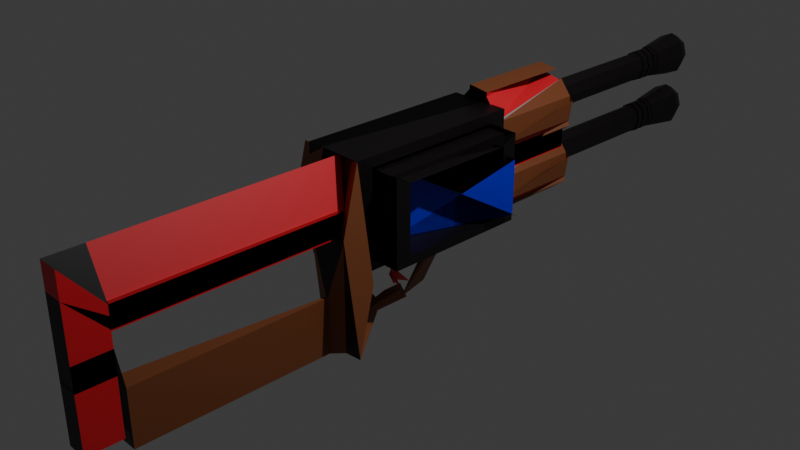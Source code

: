 # Source: MyGun2.blend  (saved by Blender 4.2.66; exported with 4.5.12 LTS)
import bpy
from mathutils import Matrix  # noqa: F401  (used for matrix-valued properties, if any)

bpy.ops.wm.read_factory_settings(use_empty=True)
scene = bpy.context.scene
scene.name = 'Scene'

# ---- collections
col_collection = bpy.data.collections.new('Collection'); scene.collection.children.link(col_collection)

# ---- materials (node trees are filled in below, after node groups)
mat_material_001 = bpy.data.materials.new('Material.001')
mat_material_002 = bpy.data.materials.new('Material.002')
mat_material_003 = bpy.data.materials.new('Material.003')
mat_material_004 = bpy.data.materials.new('Material.004')
mat_material_005 = bpy.data.materials.new('Material.005')

# ---- material node trees
mat_material_001.use_nodes = True; mat_material_001.node_tree.nodes.clear()
_N = mat_material_001.node_tree.nodes; _L = mat_material_001.node_tree.links
n0 = _N.new('ShaderNodeBsdfPrincipled'); n0.name = 'Principled BSDF'; n0.location = (10, 300)
n0.inputs[0].default_value = (0.003539, 0.001454, 0.002676, 1.0)
n1 = _N.new('ShaderNodeOutputMaterial'); n1.name = 'Material Output'; n1.location = (300, 300)
_L.new(n0.outputs[0], n1.inputs[0])
n1.is_active_output = True
mat_material_002.use_nodes = True; mat_material_002.node_tree.nodes.clear()
_N = mat_material_002.node_tree.nodes; _L = mat_material_002.node_tree.links
n0 = _N.new('ShaderNodeBsdfPrincipled'); n0.name = 'Principled BSDF'; n0.location = (10, 300)
n0.inputs[0].default_value = (0.01977, 0.01156, 0.8, 1.0)
n1 = _N.new('ShaderNodeOutputMaterial'); n1.name = 'Material Output'; n1.location = (300, 300)
_L.new(n0.outputs[0], n1.inputs[0])
n1.is_active_output = True
mat_material_003.use_nodes = True; mat_material_003.node_tree.nodes.clear()
_N = mat_material_003.node_tree.nodes; _L = mat_material_003.node_tree.links
n0 = _N.new('ShaderNodeBsdfPrincipled'); n0.name = 'Principled BSDF'; n0.location = (10, 300)
n0.inputs[0].default_value = (0.8, 0.01561, 0.03022, 1.0)
n1 = _N.new('ShaderNodeOutputMaterial'); n1.name = 'Material Output'; n1.location = (300, 300)
_L.new(n0.outputs[0], n1.inputs[0])
n1.is_active_output = True
mat_material_004.use_nodes = True; mat_material_004.node_tree.nodes.clear()
_N = mat_material_004.node_tree.nodes; _L = mat_material_004.node_tree.links
n0 = _N.new('ShaderNodeBsdfPrincipled'); n0.name = 'Principled BSDF'; n0.location = (10, 300)
n0.inputs[0].default_value = (0.2357, 0.06984, 0.02331, 1.0)
n1 = _N.new('ShaderNodeOutputMaterial'); n1.name = 'Material Output'; n1.location = (300, 300)
_L.new(n0.outputs[0], n1.inputs[0])
n1.is_active_output = True
mat_material_005.use_nodes = True; mat_material_005.node_tree.nodes.clear()
_N = mat_material_005.node_tree.nodes; _L = mat_material_005.node_tree.links
n0 = _N.new('ShaderNodeBsdfPrincipled'); n0.name = 'Principled BSDF'; n0.location = (10, 300)
n0.inputs[0].default_value = (0.4878, 0.4878, 0.4878, 1.0)
n0.inputs[1].default_value = 0.4724
n0.inputs[2].default_value = 0.9567
n1 = _N.new('ShaderNodeOutputMaterial'); n1.name = 'Material Output'; n1.location = (300, 300)
_L.new(n0.outputs[0], n1.inputs[0])
n1.is_active_output = True

# ---- world
world_world = bpy.data.worlds.new('World'); scene.world = world_world
world_world.use_nodes = True; world_world.node_tree.nodes.clear()
_N = world_world.node_tree.nodes; _L = world_world.node_tree.links
n0 = _N.new('ShaderNodeOutputWorld'); n0.name = 'World Output'; n0.location = (300, 300)
n1 = _N.new('ShaderNodeBackground'); n1.name = 'Background'; n1.location = (10, 300)
n1.inputs[0].default_value = (0.05088, 0.05088, 0.05088, 1.0)
_L.new(n1.outputs[0], n0.inputs[0])
n0.is_active_output = True
world_world.color = (0.05088, 0.05088, 0.05088)
world_world.sun_shadow_jitter_overblur = 0.0

# ---- cameras
cam_camera = bpy.data.cameras.new('Camera')
cam_camera.clip_end = 100.0
cam_camera.ortho_scale = 7.314

# ---- lights
light_light = bpy.data.lights.new('Light', 'POINT')
light_light.energy = 1000.0
light_light.shadow_soft_size = 0.1

# ---- meshes
me_cylinder_004 = bpy.data.meshes.new('Cylinder.004')
me_cylinder_004.from_pydata([(-0.03163, 0.9129, -0.4483), (0.6256, 0.6582, -0.4483), (0.9157, 0.01569, -0.4483), (0.6687, -0.6384, -0.4483), (0.02932, -0.9209, -0.4483), (-0.6279, -0.6662, -0.4483), (-0.9172, 0.000254, -0.4483), (-0.6486, 0.6488, -0.4483), (-0.028, 0.8041, 1.178), (-0.0425, 1.24, 0.8056), (0.5515, 0.5796, 1.178), (0.8494, 0.8945, 0.8056), (0.8073, 0.01308, 1.178), (1.243, 0.02249, 0.8056), (0.5895, -0.5636, 1.178), (0.9079, -0.8651, 0.8056), (0.02574, -0.8127, 1.178), (0.04022, -1.248, 0.8056), (-0.5538, -0.5882, 1.178), (-0.8517, -0.9029, 0.8056), (-0.8095, -0.02162, 1.178), (-1.245, 3.738e-05, 0.8056), (-0.5918, 0.5551, 1.178), (-0.8801, 0.8801, 0.8056), (-7.388e-09, 0.8077, -0.4483), (0.5709, 0.5712, -0.4483), (0.8074, 0.0002541, -0.4483), (0.5709, -0.5707, -0.4483), (-6.695e-09, -0.8072, -0.4483), (-0.5709, -0.5707, -0.4483), (-0.8074, 0.0002541, -0.4483), (-0.5709, 0.5712, -0.4483), (-0.03033, 0.8736, -0.4483), (0.5988, 0.6299, -0.4483), (0.8765, 0.01484, -0.4483), (0.6401, -0.6113, -0.4483), (0.02802, -0.8816, -0.4483), (-0.6208, -0.6205, -0.4483), (-0.8779, 0.0002541, -0.4483), (-0.6208, 0.6211, -0.4483), (-0.03034, 0.8736, -1.24), (0.5988, 0.6299, -1.24), (0.8765, 0.01484, -1.24), (0.64, -0.6113, -1.24), (0.02801, -0.8816, -1.24), (-0.6208, -0.6205, -1.24), (-0.8779, 0.0002541, -1.24), (-0.6208, 0.6211, -1.24), (0.6208, -0.6205, -0.9482), (0.64, -0.6112, -1.055), (0.02801, -0.8816, -1.055), (-7.224e-08, -0.8777, -0.9482), (0.6208, 0.6211, -0.9482), (0.5988, 0.6299, -1.055), (0.8765, 0.01485, -1.055), (0.8779, 0.0002654, -0.9482), (-0.8779, 0.0002608, -0.7461), (-0.8779, 0.0002587, -0.6501), (0.02801, -0.8816, -0.7461), (0.02801, -0.8816, -0.6501), (0.8765, 0.01485, -0.7461), (0.8765, 0.01485, -0.6501), (-0.03033, 0.8737, -0.7461), (-0.03033, 0.8736, -0.6501), (-0.6208, 0.6211, -0.6501), (-0.6424, 0.6033, -0.7461), (-0.6208, -0.6205, -0.6501), (-0.6011, -0.6379, -0.7461), (0.6401, -0.6112, -0.6501), (0.64, -0.6112, -0.7461), (0.5988, 0.6299, -0.6501), (0.5988, 0.6299, -0.7461), (-0.6208, 0.6211, -1.055), (-0.6208, 0.6211, -0.9482), (-0.8779, 0.0002654, -0.9482), (-0.8779, 0.0002639, -1.055), (-0.6208, -0.6205, -1.055), (-0.6208, -0.6205, -0.9482), (0.02801, -0.8816, -0.9482), (0.02801, -0.8816, -1.055), (0.64, -0.6112, -1.055), (0.64, -0.6112, -0.9482), (0.8765, 0.01486, -0.9482), (0.8765, 0.01485, -1.055), (0.5988, 0.6299, -1.055), (0.5988, 0.6299, -0.9482), (-0.03033, 0.8737, -0.9482), (-0.03033, 0.8737, -1.055), (-0.8779, 0.0002654, -0.9482), (-0.8779, 0.0002639, -1.055), (-0.6011, -0.6379, -1.055), (-0.6208, -0.6205, -0.9482), (-7.319e-08, 0.8782, -0.9482), (-0.03033, 0.8737, -1.055), (-0.6424, 0.6033, -1.055), (-0.6208, 0.6211, -0.9482), (-0.7842, 0.0002651, -0.9482), (-0.5545, 0.5548, -0.9482), (0.5347, 0.5622, -1.055), (-0.02722, 0.7799, -1.055), (-0.537, -0.5702, -1.055), (-0.5545, -0.5542, -0.9482), (-7.711e-08, -0.7839, -0.9482), (0.02489, -0.7879, -1.055), (0.7842, 0.0002651, -0.9482), (0.5545, -0.5542, -0.9482), (-0.5739, 0.5384, -1.055), (0.7827, 0.01284, -1.055), (0.5716, -0.5464, -1.055), (-7.975e-08, 0.7844, -0.9482), (-0.7842, 0.0002642, -1.055), (0.5545, 0.5548, -0.9482), (-0.5352, 0.5355, -0.6501), (-0.554, 0.5196, -0.7461), (-0.7569, 0.0002602, -0.7461), (-0.7569, 0.0002593, -0.6501), (-0.5352, -0.535, -0.6501), (-0.5184, -0.5505, -0.7461), (0.02399, -0.7606, -0.7461), (-3.609e-08, -0.7567, -0.6501), (0.5352, -0.535, -0.6501), (0.5517, -0.5275, -0.7461), (0.7555, 0.01225, -0.7461), (0.7569, 0.0002593, -0.6501), (0.5352, 0.5355, -0.6501), (0.5161, 0.5425, -0.7461), (-0.02631, 0.7527, -0.7461), (-3.672e-08, 0.7572, -0.6501), (-0.03193, 0.9223, 1.178), (0.6323, 0.665, 1.178), (0.9254, 0.01561, 1.178), (0.6758, -0.6454, 1.178), (0.02967, -0.9308, 1.178), (-0.6345, -0.6735, 1.178), (-0.9277, -0.02415, 1.178), (-0.6781, 0.6368, 1.178), (-0.02807, 0.8041, -5.839), (0.5514, 0.5796, -5.839), (0.8072, 0.01308, -5.839), (0.5894, -0.5636, -5.839), (0.02568, -0.8127, -5.839), (-0.5538, -0.5882, -5.839), (-0.8096, -0.02162, -5.839), (-0.5918, 0.5551, -5.839), (1.858, 0.9264, -5.84), (1.963, -0.191, -5.84), (0.9169, -1.191, -5.84), (-0.6664, -1.489, -5.84), (-1.86, -0.909, -5.84), (-1.964, 0.2084, -5.84), (-0.9186, 1.209, -5.84), (0.6647, 1.506, -5.84), (0.7557, 1.653, -9.01), (1.697, 0.8262, -9.01), (1.644, -0.4795, -9.01), (0.6276, -1.499, -9.01), (-0.8094, -1.615, -9.01), (-1.723, -0.768, -9.01), (-1.626, 0.5362, -9.01), (-0.5766, 1.534, -9.01), (1.963, -0.191, -5.84), (0.9169, -1.191, -5.84), (-0.6694, -1.488, -5.84), (-1.862, -0.9066, -5.84), (-1.964, 0.2084, -5.84), (-0.9186, 1.209, -5.84), (0.6677, 1.505, -5.84), (1.86, 0.924, -5.84), (1.725, 0.7938, -9.01), (1.644, -0.4795, -9.01), (0.6276, -1.499, -9.01), (-0.8094, -1.615, -9.01), (-1.698, -0.8089, -9.01), (-1.626, 0.5362, -9.01), (-0.5766, 1.534, -9.01), (0.7557, 1.653, -9.01), (2.115, -0.3009, -5.84), (1.069, -1.301, -5.84), (-0.8087, -1.659, -5.84), (-2.001, -1.078, -5.84), (-2.117, 0.3183, -5.84), (-1.071, 1.319, -5.84), (0.807, 1.677, -5.84), (1.999, 1.095, -5.84), (1.929, 0.7787, -9.01), (1.848, -0.4902, -9.01), (0.6501, -1.703, -9.01), (-0.7937, -1.819, -9.01), (-1.902, -0.7982, -9.01), (-1.831, 0.5513, -9.01), (-0.5923, 1.738, -9.01), (0.7332, 1.857, -9.01), (1.928, 0.8142, -5.84), (1.875, -0.4916, -5.84), (0.6527, -1.73, -5.84), (-0.7316, -1.867, -5.84), (-1.93, -0.7968, -5.84), (-1.877, 0.509, -5.84), (-0.6544, 1.747, -5.84), (0.7299, 1.884, -5.84), (1.929, 0.8141, -9.01), (1.876, -0.4917, -9.01), (0.6531, -1.73, -9.01), (-0.7312, -1.867, -9.01), (-1.93, -0.7968, -9.01), (-1.858, 0.5533, -9.01), (-0.5944, 1.765, -9.01), (0.7302, 1.884, -9.01), (-7.388e-09, 0.8077, -0.4483), (0.5709, 0.5712, -0.4483), (0.8074, 0.0002541, -0.4483), (0.5709, -0.5707, -0.4483), (-6.695e-09, -0.8072, -0.4483), (-0.5709, -0.5707, -0.4483), (-0.8074, 0.0002541, -0.4483), (-0.5709, 0.5712, -0.4483), (-0.843, 4.527, -14.65), (-2.061, -1.156, -14.64), (-0.843, 4.528, -8.953), (-2.061, -1.155, -8.953), (2.004, 3.981, -14.1), (2.004, -0.6096, -14.1), (2.004, 3.982, -9.5), (2.004, -0.6084, -9.499), (2.004, -1.155, -8.953), (2.004, 4.528, -8.953), (2.004, 4.527, -14.65), (2.004, -1.156, -14.64), (-1.586, -0.1099, -9.998), (-1.586, -0.1109, -13.6), (3.954, 3.493, -13.61), (3.954, -0.1217, -13.61), (3.954, -0.6084, -9.499), (3.954, 3.982, -9.5), (3.954, 3.981, -14.1), (3.954, -0.6096, -14.1), (-1.586, 3.482, -13.6), (-1.586, 3.483, -9.998), (2.147, 3.493, -13.61), (2.147, -0.1217, -13.61), (-0.843, 4.01, -9.471), (-0.843, 4.009, -14.13), (-0.843, -0.638, -14.13), (-0.843, -0.6368, -9.471), (-0.843, 4.528, -8.953), (-0.843, 2.555, -14.65), (-2.061, -1.156, -14.64), (-0.843, -1.155, -8.953), (1.302, 4.01, -9.471), (1.302, 4.009, -14.13), (1.302, -0.638, -14.13), (1.302, -0.6368, -9.471), (-2.116, 4.01, -9.471), (-2.116, 4.009, -14.13), (-2.116, -0.638, -14.13), (-2.116, -0.6368, -9.471), (-0.6764, 3.483, -9.998), (-0.6764, 3.482, -13.6), (-0.6764, -0.1109, -13.6), (-0.6764, -0.1099, -9.998), (-2.061, 4.527, -14.65), (-2.061, -1.156, -14.64), (2.004, -1.156, -14.64), (2.004, 4.527, -14.65), (-0.843, 2.557, -8.953), (-0.843, 4.527, -14.65), (-2.061, -1.156, -14.64), (-0.843, 2.038, -9.471), (-0.843, 2.037, -14.13), (-2.061, -0.638, -14.13), (-0.8181, 4.527, -14.64), (-0.818, -1.156, -14.64), (2.029, -1.156, -14.64), (3.247, 4.527, -14.64), (-2.036, 4.527, -14.64), (-2.036, -1.156, -14.64), (-2.036, -0.638, -14.12), (-0.3075, 7.829, -12.88), (-0.3074, 2.144, -15.37), (2.539, 2.144, -15.37), (3.758, 7.827, -15.37), (-1.526, 0.1721, -15.37), (1.587, 8.125, -21.76), (1.587, 5.128, -21.76), (0.2088, 5.128, -21.76), (0.2088, 8.125, -21.76), (-0.2917, 7.895, -12.88), (1.427, 8.126, -15.59), (1.427, 5.13, -15.59), (-0.2917, 2.21, -15.38), (2.555, 2.21, -15.38), (1.587, 5.13, -15.59), (1.587, 8.126, -15.59), (2.555, 7.893, -15.38), (1.587, 6.153, -21.95), (0.2088, 6.153, -21.95), (0.2088, 3.157, -21.94), (1.587, 3.157, -21.94), (1.587, 6.152, -23.05), (0.2088, 6.152, -23.05), (0.2088, 3.156, -23.05), (1.587, 3.156, -23.05), (1.587, 7.411, -21.95), (0.2088, 7.411, -21.95), (0.2088, 4.415, -21.94), (1.587, 4.415, -21.94), (1.587, 7.411, -23.05), (0.2088, 7.411, -23.05), (0.2088, 4.415, -23.05), (1.587, 4.415, -23.05), (0.2088, -1.028, -21.94), (1.587, 1.177, -21.94), (0.2088, -1.028, -23.05), (1.587, -1.028, -23.05), (0.2088, 1.693, -23.05), (0.2088, 1.694, -21.94), (1.587, 1.693, -23.05), (1.587, 1.694, -21.94), (0.2088, 0.3325, -23.05), (1.587, 0.3325, -23.05), (0.2088, 0.1026, -21.94), (1.587, 2.308, -21.94), (0.2088, 0.9438, -21.94), (0.2088, 2.305, -21.94), (0.2088, -1.024, -5.922), (1.587, 1.181, -5.922), (0.2088, 0.1068, -5.922), (1.587, 2.312, -5.923), (0.2088, 0.9481, -5.922), (0.2088, 2.309, -5.923), (0.7204, 7.585, -15.35), (0.7204, 6.996, -12.58), (0.7204, 7.586, -12.26), (0.7204, 6.996, -12.55), (0.1253, 7.587, -12.88), (0.1251, 7.0, -12.88), (0.1253, 7.587, -12.26), (0.1252, 6.999, -12.26), (0.7274, 7.448, -12.44), (0.7274, 7.414, -12.48), (0.7275, 4.337, -10.32), (0.7275, 4.304, -10.67), (0.1324, 7.448, -11.29), (0.1323, 7.415, -11.64), (0.1324, 4.337, -10.32), (0.1324, 4.304, -10.67), (2.004, 2.557, -8.953), (2.004, 2.555, -14.65), (0.3901, 4.511, -12.6), (1.293, 5.191, -12.73), (0.6028, 4.474, -12.89), (0.8226, 5.492, -12.63), (0.9559, 4.56, -12.51), (1.131, 5.221, -12.89), (0.9536, 4.562, -12.5), (0.9128, 5.308, -12.55), (0.504, 5.532, -12.34), (0.7283, 5.341, -12.29), (1.077, 5.682, -12.79), (0.7385, 6.045, -12.68), (1.031, 5.544, -12.93), (0.4909, 5.726, -12.77), (0.6417, 5.992, -12.7), (0.5406, 5.814, -12.75), (1.129, 6.146, -12.8), (0.849, 6.683, -12.21), (0.8898, 6.424, -12.85), (0.4031, 6.068, -12.83), (1.257, 6.609, -12.76), (0.4032, 6.068, -12.83), (-7.388e-09, 0.8077, -0.4483), (0.5709, 0.5712, -0.4483), (0.8074, 0.0002541, -0.4483), (0.5709, -0.5707, -0.4483), (-6.695e-09, -0.8072, -0.4483), (-0.5709, -0.5707, -0.4483), (-0.8074, 0.0002541, -0.4483), (-0.5709, 0.5712, -0.4483), (-0.03163, 4.059, -0.4486), (0.6256, 3.805, -0.4486), (0.9157, 3.162, -0.4486), (0.6687, 2.508, -0.4486), (0.02932, 2.226, -0.4486), (-0.6279, 2.48, -0.4486), (-0.9172, 3.147, -0.4486), (-0.6486, 3.795, -0.4486), (-0.028, 3.951, 1.178), (-0.0425, 4.386, 0.8053), (0.5515, 3.726, 1.178), (0.8494, 4.041, 0.8053), (0.8073, 3.159, 1.178), (1.243, 3.169, 0.8053), (0.5895, 2.583, 1.178), (0.9079, 2.281, 0.8053), (0.02574, 2.334, 1.178), (0.04022, 1.898, 0.8053), (-0.5538, 2.558, 1.178), (-0.8517, 2.244, 0.8053), (-0.8095, 3.125, 1.178), (-1.245, 3.146, 0.8053), (-0.5918, 3.701, 1.178), (-0.8801, 4.027, 0.8053), (-0.03033, 4.02, -0.4486), (0.5988, 3.776, -0.4486), (0.8765, 3.161, -0.4486), (0.6401, 2.535, -0.4486), (0.02802, 2.265, -0.4486), (-0.6208, 2.526, -0.4486), (-0.8779, 3.147, -0.4486), (-0.6208, 3.767, -0.4486), (-0.03034, 4.02, -1.241), (0.5988, 3.776, -1.241), (0.8765, 3.161, -1.241), (0.64, 2.535, -1.241), (0.02801, 2.265, -1.241), (-0.6208, 2.526, -1.241), (-0.8779, 3.147, -1.241), (-0.6208, 3.767, -1.241), (0.6208, 2.526, -0.9485), (0.64, 2.535, -1.055), (0.02801, 2.265, -1.055), (-7.224e-08, 2.269, -0.9485), (0.6208, 3.767, -0.9485), (0.5988, 3.776, -1.055), (0.8765, 3.161, -1.055), (0.8779, 3.147, -0.9485), (-0.8779, 3.147, -0.7464), (-0.8779, 3.147, -0.6504), (0.02801, 2.265, -0.7464), (0.02801, 2.265, -0.6504), (0.8765, 3.161, -0.7464), (0.8765, 3.161, -0.6504), (-0.03033, 4.02, -0.7464), (-0.03033, 4.02, -0.6504), (-0.6208, 3.767, -0.6504), (-0.6424, 3.75, -0.7464), (-0.6208, 2.526, -0.6504), (-0.6011, 2.509, -0.7464), (0.6401, 2.535, -0.6504), (0.64, 2.535, -0.7464), (0.5988, 3.776, -0.6504), (0.5988, 3.776, -0.7464), (-0.6208, 3.767, -1.055), (-0.6208, 3.767, -0.9485), (-0.8779, 3.147, -0.9485), (-0.8779, 3.147, -1.055), (-0.6208, 2.526, -1.055), (-0.6208, 2.526, -0.9485), (0.02801, 2.265, -0.9485), (0.02801, 2.265, -1.055), (0.64, 2.535, -1.055), (0.64, 2.535, -0.9485), (0.8765, 3.161, -0.9485), (0.8765, 3.161, -1.055), (0.5988, 3.776, -1.055), (0.5988, 3.776, -0.9485), (-0.03033, 4.02, -0.9485), (-0.03033, 4.02, -1.055), (-0.8779, 3.147, -1.055), (-0.6011, 2.509, -1.055), (-0.6208, 2.526, -0.9485), (-0.03033, 4.02, -1.055), (-0.6424, 3.75, -1.055), (0.5347, 3.709, -1.055), (-0.02722, 3.926, -1.055), (-0.537, 2.576, -1.055), (-0.5545, 2.592, -0.9485), (-7.711e-08, 2.362, -0.9485), (0.02489, 2.359, -1.055), (0.7842, 3.147, -0.9485), (-0.5739, 3.685, -1.055), (0.7827, 3.159, -1.055), (0.5716, 2.6, -1.055), (-0.7842, 3.147, -1.055), (0.5545, 3.701, -0.9485), (-0.5352, 3.682, -0.6504), (-0.554, 3.666, -0.7464), (-0.7569, 3.147, -0.7464), (-0.5184, 2.596, -0.7464), (0.02399, 2.386, -0.7464), (-3.609e-08, 2.39, -0.6504), (0.5352, 2.611, -0.6504), (0.5517, 2.619, -0.7464), (0.7555, 3.159, -0.7464), (0.7569, 3.147, -0.6504), (0.5352, 3.682, -0.6504), (0.5161, 3.689, -0.7464), (-0.02631, 3.899, -0.7464), (-3.672e-08, 3.904, -0.6504), (-0.03193, 4.069, 1.178), (0.6323, 3.811, 1.178), (0.9254, 3.162, 1.178), (0.6758, 2.501, 1.178), (0.02967, 2.216, 1.178), (-0.6345, 2.473, 1.178), (-0.9277, 3.122, 1.178), (-0.6781, 3.783, 1.178), (-0.02807, 3.951, -5.839), (0.5514, 3.726, -5.839), (0.8072, 3.159, -5.839), (0.5894, 2.583, -5.839), (0.02568, 2.334, -5.839), (-0.5538, 2.558, -5.839), (-0.8096, 3.125, -5.839), (-0.5918, 3.701, -5.839), (1.858, 4.073, -5.84), (1.963, 2.955, -5.84), (0.9169, 1.955, -5.84), (-0.6664, 1.658, -5.84), (-1.86, 2.237, -5.84), (-1.964, 3.355, -5.84), (-0.9186, 4.355, -5.84), (0.6647, 4.653, -5.84), (0.7557, 4.799, -9.01), (1.697, 3.973, -9.01), (1.644, 2.667, -9.01), (0.6276, 1.647, -9.01), (-0.8094, 1.532, -9.01), (-1.723, 2.378, -9.01), (-1.626, 3.683, -9.01), (-0.5766, 4.68, -9.01), (1.963, 2.955, -5.84), (0.9169, 1.955, -5.84), (-0.6694, 1.658, -5.84), (-1.862, 2.24, -5.84), (-1.964, 3.355, -5.84), (-0.9186, 4.355, -5.84), (0.6677, 4.652, -5.84), (1.86, 4.07, -5.84), (1.725, 3.94, -9.01), (1.644, 2.667, -9.01), (0.6276, 1.647, -9.01), (-0.8094, 1.532, -9.01), (-1.698, 2.337, -9.01), (-1.626, 3.683, -9.01), (-0.5766, 4.68, -9.01), (0.7557, 4.799, -9.01), (2.115, 2.845, -5.84), (1.069, 1.845, -5.84), (-0.8087, 1.487, -5.84), (-2.001, 2.069, -5.84), (-2.117, 3.465, -5.84), (-1.071, 4.465, -5.84), (0.807, 4.823, -5.84), (1.999, 4.242, -5.84), (1.929, 3.925, -9.01), (1.848, 2.656, -9.01), (0.6501, 1.443, -9.01), (-0.7937, 1.328, -9.01), (-1.902, 2.348, -9.01), (-1.831, 3.698, -9.01), (-0.5923, 4.884, -9.01), (0.7332, 5.003, -9.01), (1.928, 3.961, -5.84), (1.875, 2.655, -5.84), (0.6527, 1.416, -5.84), (-0.7316, 1.28, -5.84), (-1.93, 2.35, -5.84), (-1.877, 3.655, -5.84), (-0.6544, 4.894, -5.84), (0.7299, 5.03, -5.84), (1.929, 3.96, -9.01), (1.876, 2.655, -9.01), (0.6531, 1.416, -9.01), (-0.7312, 1.28, -9.01), (-1.93, 2.35, -9.01), (-1.858, 3.7, -9.01), (-0.5944, 4.911, -9.01), (0.7302, 5.03, -9.01), (0.2088, 2.118, -21.94), (1.587, 1.023, -21.94), (1.587, 2.383, -21.94), (0.2088, 2.123, -5.923), (1.587, 1.027, -5.922), (1.587, 2.388, -5.923), (0.7067, 3.127, -9.987), (3.954, -0.1213, -9.987), (0.7067, 0.2466, -9.987), (3.954, 3.494, -9.987), (5.394, 3.127, -9.987), (2.147, -0.1216, -13.23), (-0.4773, -0.1109, -13.6), (2.147, 3.493, -13.23), (1.172, -0.3984, -9.328), (1.172, -0.3996, -13.93), (1.172, 4.191, -13.93), (3.122, -0.3984, -9.328), (3.122, -0.3996, -13.93), (3.122, 4.191, -13.93), (3.122, 0.0883, -13.44), (1.172, -0.9463, -14.47), (1.172, 4.737, -14.47), (1.197, -0.9462, -14.47), (1.197, 4.737, -14.47), (-2.868, -0.9462, -14.47), (-2.358, 2.354, -15.2), (1.708, 2.354, -15.2), (-0.1252, 3.337, -9.816), (-0.1252, 0.4565, -9.816), (3.122, 3.704, -9.816), (4.562, 3.337, -9.816), (1.315, 0.0884, -13.06), (1.315, 3.703, -13.06), (4.562, 0.4565, -9.816), (3.122, 0.0887, -9.816), (-0.4773, -0.1099, -9.998), (-0.4773, 3.483, -9.998), (-0.4773, 3.482, -13.6), (-0.9524, -1.156, -14.64), (0.2658, -1.155, -8.953), (0.2658, -0.638, -14.13), (0.2658, -0.6368, -9.471), (-1.008, 4.01, -9.471), (-1.008, 4.009, -14.13), (-1.008, -0.638, -14.13), (-1.008, -0.6368, -9.471), (-1.008, 3.483, -9.998), (-1.008, 3.482, -13.6), (-1.008, -0.1109, -13.6), (-1.008, -0.1099, -9.998), (0.4324, 3.483, -9.998), (0.4324, 3.482, -13.6), (0.4324, -0.1109, -13.6), (-0.7858, -0.1099, -9.998)], [(281, 275), (347, 346)], [(7, 23, 9, 0), (2, 13, 15, 3), (3, 15, 17, 4), (4, 17, 19, 5), (5, 19, 21, 6), (6, 21, 23, 7), (0, 9, 11, 1), (1, 11, 13, 2), (0, 1, 2, 3, 4, 5, 6, 7), (11, 9, 128, 129), (13, 11, 129, 130), (15, 13, 130, 131), (17, 15, 131, 132), (19, 17, 132, 133), (21, 19, 133, 134), (23, 21, 134, 135), (9, 23, 135, 128), (12, 10, 137, 138), (24, 31, 30, 29, 28, 27, 26, 25), (76, 75, 46, 45), (29, 30, 38, 37), (27, 28, 36, 35), (25, 26, 34, 33), (30, 31, 39, 38), (28, 29, 37, 36), (26, 27, 35, 34), (24, 25, 33, 32), (31, 24, 32, 39), (40, 41, 42, 43, 44, 45, 46, 47), (58, 67, 77, 78), (60, 69, 81, 82), (62, 71, 85, 86), (56, 65, 73, 74), (67, 56, 74, 77), (69, 58, 78, 81), (71, 60, 82, 85), (84, 83, 42, 41), (80, 79, 44, 43), (65, 62, 86, 73), (91, 88, 96, 101), (39, 32, 63, 64), (33, 34, 61, 70), (35, 36, 59, 68), (79, 76, 45, 44), (83, 80, 43, 42), (87, 84, 41, 40), (75, 72, 47, 46), (32, 33, 70, 63), (38, 39, 64, 57), (36, 37, 66, 59), (34, 35, 68, 61), (64, 63, 127, 112), (69, 60, 122, 121), (62, 65, 113, 126), (65, 56, 114, 113), (70, 61, 123, 124), (63, 70, 124, 127), (60, 71, 125, 122), (59, 66, 116, 119), (37, 38, 57, 66), (72, 75, 89, 94), (81, 78, 51, 48), (78, 77, 91, 51), (87, 72, 94, 93), (76, 79, 50, 90), (79, 80, 49, 50), (82, 81, 48, 55), (77, 74, 88, 91), (72, 87, 40, 47), (55, 48, 105, 104), (94, 89, 110, 106), (49, 54, 107, 108), (50, 49, 108, 103), (53, 93, 99, 98), (90, 50, 103, 100), (51, 91, 101, 102), (73, 86, 92, 95), (74, 73, 95, 88), (83, 84, 53, 54), (84, 87, 93, 53), (75, 76, 90, 89), (86, 85, 52, 92), (85, 82, 55, 52), (80, 83, 54, 49), (107, 98, 111, 104), (103, 108, 105, 102), (110, 100, 101, 96), (99, 106, 97, 109), (98, 99, 109, 111), (108, 107, 104, 105), (100, 103, 102, 101), (106, 110, 96, 97), (52, 55, 104, 111), (93, 94, 106, 99), (89, 90, 100, 110), (48, 51, 102, 105), (95, 92, 109, 97), (54, 53, 98, 107), (92, 52, 111, 109), (88, 95, 97, 96), (113, 114, 115, 112), (117, 118, 119, 116), (121, 122, 123, 120), (125, 126, 127, 124), (126, 113, 112, 127), (114, 117, 116, 115), (118, 121, 120, 119), (122, 125, 124, 123), (57, 64, 112, 115), (56, 67, 117, 114), (61, 68, 120, 123), (66, 57, 115, 116), (67, 58, 118, 117), (58, 69, 121, 118), (71, 62, 126, 125), (68, 59, 119, 120), (8, 10, 129, 128), (10, 12, 130, 129), (12, 14, 131, 130), (14, 16, 132, 131), (16, 18, 133, 132), (18, 20, 134, 133), (20, 22, 135, 134), (22, 8, 128, 135), (137, 136, 143, 142, 141, 140, 139, 138), (22, 20, 142, 143), (18, 16, 140, 141), (14, 12, 138, 139), (10, 8, 136, 137), (8, 22, 143, 136), (20, 18, 141, 142), (16, 14, 139, 140), (145, 146, 147, 148, 149, 150, 151, 144), (153, 152, 159, 158, 157, 156, 155, 154), (147, 146, 154, 155), (145, 144, 152, 153), (146, 145, 160, 161), (156, 148, 163, 171), (159, 152, 175, 174), (158, 150, 165, 173), (151, 150, 158, 159), (149, 148, 156, 157), (174, 175, 191, 190), (173, 165, 181, 189), (172, 173, 189, 188), (164, 172, 188, 180), (154, 146, 161, 169), (153, 154, 169, 168), (147, 155, 170, 162), (148, 147, 162, 163), (152, 144, 167, 175), (155, 156, 171, 170), (145, 153, 168, 160), (150, 149, 164, 165), (151, 159, 174, 166), (157, 158, 173, 172), (149, 157, 172, 164), (144, 151, 166, 167), (182, 190, 206, 198), (184, 185, 201, 200), (176, 184, 200, 192), (183, 182, 198, 199), (161, 160, 176, 177), (171, 163, 179, 187), (169, 161, 177, 185), (163, 162, 178, 179), (162, 170, 186, 178), (165, 164, 180, 181), (175, 167, 183, 191), (167, 166, 182, 183), (160, 168, 184, 176), (168, 169, 185, 184), (166, 174, 190, 182), (170, 171, 187, 186), (199, 198, 206, 207), (197, 196, 204, 205), (195, 194, 202, 203), (193, 192, 200, 201), (186, 187, 203, 202), (180, 188, 204, 196), (188, 189, 205, 204), (189, 181, 197, 205), (190, 191, 207, 206), (177, 176, 192, 193), (187, 179, 195, 203), (185, 177, 193, 201), (179, 178, 194, 195), (178, 186, 202, 194), (181, 180, 196, 197), (191, 183, 199, 207), (370, 377, 376, 375, 374, 373, 372, 371), (219, 218, 244, 247), (218, 219, 224, 225), (272, 273, 593, 592), (246, 242, 269, 266), (218, 225, 226, 216), (224, 219, 217, 227), (223, 222, 225, 224), (222, 220, 226, 225), (221, 223, 224, 227), (220, 221, 227, 226), (234, 235, 587, 588), (222, 223, 232, 233), (262, 272, 592, 590), (220, 222, 233, 234), (576, 231, 239, 580), (582, 580, 239, 238), (230, 578, 582, 238), (230, 231, 235, 234), (258, 257, 621, 622), (576, 578, 233, 232), (231, 230, 238, 239), (578, 230, 234, 233), (243, 240, 248, 251), (216, 217, 246, 245), (217, 219, 247, 246), (218, 216, 245, 244), (244, 245, 265, 264), (216, 226, 263, 260), (254, 255, 615, 614), (240, 243, 247, 244), (250, 251, 255, 254), (241, 242, 250, 249), (242, 243, 251, 250), (240, 241, 249, 248), (257, 256, 620, 621), (248, 249, 253, 252), (251, 248, 252, 255), (249, 250, 254, 253), (253, 254, 614, 613), (243, 242, 610, 611), (246, 247, 609, 608), (252, 253, 613, 612), (259, 256, 237, 228), (236, 229, 581, 607), (237, 236, 607, 606), (247, 243, 611, 609), (266, 269, 276, 275), (262, 261, 271, 272), (245, 246, 266, 265), (227, 217, 261, 262), (241, 240, 267, 268), (217, 216, 260, 261), (242, 241, 268, 269), (226, 227, 262, 263), (240, 244, 264, 267), (271, 270, 277, 278), (580, 582, 602, 601), (261, 260, 270, 271), (221, 220, 585, 584), (265, 266, 275, 274), (260, 263, 273, 270), (280, 279, 290, 293), (273, 272, 279, 280), (270, 273, 280, 277), (277, 280, 293, 286), (282, 283, 297, 294), (279, 278, 289, 290), (291, 288, 284, 283), (287, 288, 289, 286), (291, 292, 293, 290), (286, 293, 292, 287), (290, 289, 288, 291), (278, 277, 286, 289), (287, 292, 282, 285), (292, 291, 283, 282), (288, 287, 285, 284), (296, 295, 299, 300), (285, 282, 294, 295), (284, 285, 295, 296), (283, 284, 296, 297), (298, 301, 300, 299), (299, 295, 303, 307), (294, 297, 301, 298), (301, 297, 305, 309), (320, 318, 312, 310), (303, 302, 306, 307), (297, 296, 304, 305), (298, 299, 307, 306), (294, 298, 306, 302), (296, 300, 308, 304), (295, 294, 302, 303), (300, 301, 309, 308), (311, 310, 312, 313), (318, 319, 313, 312), (321, 320, 310, 311), (319, 321, 311, 313), (309, 305, 317, 316), (305, 304, 315, 317), (308, 309, 316, 314), (304, 308, 314, 315), (316, 317, 321, 319), (317, 315, 320, 321), (314, 316, 319, 318), (315, 314, 318, 320), (310, 320, 323, 322), (311, 321, 327, 325), (322, 323, 329, 328), (311, 310, 324, 325), (321, 320, 326, 327), (330, 331, 333, 332), (332, 333, 337, 336), (336, 337, 335, 334), (334, 335, 331, 330), (332, 336, 334, 330), (337, 333, 331, 335), (338, 339, 341, 340), (340, 341, 345, 344), (344, 345, 343, 342), (342, 343, 339, 338), (340, 344, 342, 338), (345, 341, 339, 343), (348, 349, 351, 350), (350, 351, 355, 354), (354, 355, 353, 352), (352, 353, 349, 348), (350, 354, 352, 348), (355, 351, 349, 353), (351, 355, 357, 356), (349, 351, 359, 358), (353, 349, 358, 360), (356, 357, 363, 362), (355, 353, 360, 361), (360, 358, 364, 366), (358, 359, 365, 364), (362, 363, 369, 368), (361, 360, 366, 367), (370, 371, 209, 208), (371, 372, 210, 209), (372, 373, 211, 210), (373, 374, 212, 211), (374, 375, 213, 212), (375, 376, 214, 213), (376, 377, 215, 214), (377, 370, 208, 215), (385, 401, 387, 378), (380, 391, 393, 381), (381, 393, 395, 382), (382, 395, 397, 383), (383, 397, 399, 384), (384, 399, 401, 385), (378, 387, 389, 379), (379, 389, 391, 380), (378, 379, 380, 381, 382, 383, 384, 385), (389, 387, 489, 490), (391, 389, 490, 491), (393, 391, 491, 492), (395, 393, 492, 493), (397, 395, 493, 494), (399, 397, 494, 495), (401, 399, 495, 496), (387, 401, 496, 489), (390, 388, 498, 499), (446, 445, 416, 415), (428, 437, 447, 448), (430, 439, 451, 452), (432, 441, 455, 456), (426, 435, 443, 444), (437, 426, 444, 447), (439, 428, 448, 451), (441, 430, 452, 455), (454, 453, 412, 411), (450, 449, 414, 413), (435, 432, 456, 443), (409, 402, 433, 434), (403, 404, 431, 440), (405, 406, 429, 438), (449, 446, 415, 414), (453, 450, 413, 412), (457, 454, 411, 410), (445, 442, 417, 416), (402, 403, 440, 433), (408, 409, 434, 427), (406, 407, 436, 429), (404, 405, 438, 431), (434, 433, 488, 475), (432, 435, 476, 487), (435, 426, 477, 476), (440, 431, 484, 485), (433, 440, 485, 488), (430, 441, 486, 483), (407, 408, 427, 436), (442, 445, 458, 462), (451, 448, 421, 418), (457, 442, 462, 461), (446, 449, 420, 459), (442, 457, 410, 417), (462, 458, 473, 470), (419, 424, 471, 472), (420, 419, 472, 468), (423, 461, 464, 463), (459, 420, 468, 465), (421, 460, 466, 467), (445, 446, 459, 458), (455, 452, 425, 422), (422, 425, 469, 474), (461, 462, 470, 464), (458, 459, 465, 473), (424, 423, 463, 471), (426, 437, 478, 477), (431, 438, 481, 484), (437, 428, 479, 478), (428, 439, 482, 479), (441, 432, 487, 486), (438, 429, 480, 481), (386, 388, 490, 489), (388, 390, 491, 490), (390, 392, 492, 491), (392, 394, 493, 492), (394, 396, 494, 493), (396, 398, 495, 494), (398, 400, 496, 495), (400, 386, 489, 496), (400, 398, 503, 504), (396, 394, 501, 502), (392, 390, 499, 500), (388, 386, 497, 498), (386, 400, 504, 497), (398, 396, 502, 503), (394, 392, 500, 501), (506, 507, 508, 509, 510, 511, 512, 505), (508, 507, 515, 516), (506, 505, 513, 514), (512, 511, 519, 520), (510, 509, 517, 518), (534, 526, 542, 550), (525, 533, 549, 541), (508, 516, 531, 523), (506, 514, 529, 521), (543, 551, 567, 559), (537, 545, 561, 553), (544, 543, 559, 560), (522, 521, 537, 538), (532, 524, 540, 548), (530, 522, 538, 546), (524, 523, 539, 540), (523, 531, 547, 539), (526, 525, 541, 542), (536, 528, 544, 552), (528, 527, 543, 544), (521, 529, 545, 537), (527, 535, 551, 543), (560, 559, 567, 568), (558, 557, 565, 566), (556, 555, 563, 564), (554, 553, 561, 562), (541, 549, 565, 557), (550, 542, 558, 566), (538, 537, 553, 554), (548, 540, 556, 564), (546, 538, 554, 562), (540, 539, 555, 556), (539, 547, 563, 555), (542, 541, 557, 558), (552, 544, 560, 568), (570, 571, 574, 573), (570, 569, 572, 573), (575, 577, 578, 576), (576, 232, 586, 604), (579, 575, 576, 580), (579, 580, 601, 600), (223, 221, 584, 583), (257, 258, 229, 236), (258, 259, 228, 229), (256, 257, 236, 237), (583, 584, 587, 586), (589, 604, 586, 587), (584, 585, 588, 587), (592, 594, 595, 596), (591, 590, 592, 593), (601, 602, 603, 600), (602, 599, 598, 603), (598, 597, 600, 603), (231, 576, 604, 589), (278, 279, 596, 595), (232, 223, 583, 586), (272, 271, 594, 592), (279, 272, 592, 596), (575, 579, 600, 597), (577, 575, 597, 598), (263, 262, 590, 591), (578, 577, 598, 599), (220, 234, 588, 585), (271, 278, 595, 594), (582, 578, 599, 602), (235, 231, 589, 587), (273, 263, 591, 593), (607, 581, 605, 606), (611, 610, 608, 609), (619, 616, 620, 623), (617, 616, 612, 613), (618, 617, 613, 614), (619, 618, 614, 615), (616, 619, 615, 612), (617, 618, 622, 621), (618, 619, 623, 622), (616, 617, 621, 620), (255, 252, 612, 615), (259, 258, 622, 623), (228, 237, 606, 605), (256, 259, 623, 620), (242, 246, 608, 610), (229, 228, 605, 581)])
me_cylinder_004.polygons.foreach_set('material_index', [0, 0, 0, 0, 0, 0, 0, 0, 0, 0, 0, 0, 0, 0, 0, 0, 0, 0, 0, 0, 0, 0, 0, 0, 0, 0, 0, 0, 0, 0, 0, 0, 0, 0, 0, 0, 0, 0, 0, 0, 0, 0, 0, 0, 0, 0, 0, 0, 0, 0, 0, 0, 0, 0, 0, 0, 0, 0, 0, 0, 0, 0, 0, 0, 0, 0, 0, 0, 0, 0, 0, 0, 0, 0, 0, 0, 0, 0, 0, 0, 0, 0, 0, 0, 0, 0, 0, 0, 0, 0, 0, 0, 0, 0, 0, 0, 0, 0, 0, 0, 0, 0, 0, 0, 0, 0, 0, 0, 0, 0, 0, 0, 0, 0, 0, 0, 0, 0, 0, 0, 0, 0, 0, 0, 0, 0, 0, 0, 0, 0, 0, 0, 2, 0, 2, 2, 0, 0, 0, 0, 2, 2, 0, 0, 0, 0, 0, 0, 0, 0, 0, 0, 0, 0, 0, 0, 0, 0, 3, 0, 3, 3, 3, 0, 4, 2, 2, 3, 3, 3, 0, 0, 3, 0, 3, 3, 3, 3, 0, 3, 0, 3, 0, 3, 3, 3, 3, 0, 3, 3, 0, 0, 0, 3, 0, 0, 0, 0, 0, 0, 0, 0, 0, 0, 0, 0, 1, 0, 0, 0, 0, 0, 0, 0, 0, 0, 0, 0, 0, 0, 0, 0, 0, 0, 0, 0, 0, 0, 0, 0, 0, 0, 0, 0, 0, 0, 0, 0, 0, 0, 0, 0, 0, 0, 0, 0, 3, 1, 0, 0, 0, 0, 0, 3, 3, 3, 0, 0, 3, 3, 3, 3, 0, 3, 3, 3, 3, 2, 0, 2, 0, 0, 2, 2, 2, 2, 2, 0, 0, 2, 2, 2, 0, 0, 2, 0, 2, 2, 2, 0, 2, 2, 2, 0, 2, 0, 2, 2, 2, 2, 3, 3, 3, 3, 3, 3, 3, 0, 3, 3, 3, 3, 0, 0, 2, 2, 0, 0, 0, 0, 2, 0, 2, 2, 2, 2, 2, 0, 0, 0, 0, 0, 0, 0, 0, 0, 0, 0, 0, 0, 0, 0, 0, 0, 0, 0, 0, 0, 0, 0, 0, 0, 0, 0, 0, 0, 0, 0, 0, 0, 0, 0, 0, 0, 0, 0, 0, 0, 0, 0, 0, 0, 0, 0, 0, 0, 0, 0, 0, 0, 0, 0, 0, 0, 0, 0, 0, 0, 0, 0, 0, 0, 0, 0, 0, 0, 0, 0, 0, 0, 0, 0, 0, 0, 0, 0, 0, 0, 0, 0, 0, 0, 0, 0, 0, 0, 0, 0, 0, 0, 2, 2, 2, 2, 2, 0, 0, 0, 0, 3, 3, 3, 3, 0, 4, 2, 2, 3, 3, 3, 0, 3, 3, 3, 3, 3, 3, 3, 3, 3, 3, 3, 0, 3, 3, 2, 2, 0, 0, 0, 0, 0, 0, 0, 0, 0, 0, 0, 0, 0, 1, 0, 0, 0, 0, 0, 0, 3, 0, 0, 0, 0, 0, 3, 0, 0, 0, 1, 0, 0, 0, 0, 0, 0, 0, 0, 0, 0, 0, 0, 0, 0, 0])
_uv = me_cylinder_004.uv_layers.new(name='UVMap')
_uv.uv.foreach_set('vector', [0.125, 0.5, 0.125, 0.8854, 0.0, 0.8854, 0.0, 0.5, 0.75, 0.5, 0.75, 0.8854, 0.625, 0.8854, 0.625, 0.5, 0.625, 0.5, 0.625, 0.8854, 0.5, 0.8854, 0.5, 0.5, 0.5, 0.5, 0.5, 0.8854, 0.375, 0.8854, 0.375, 0.5, 0.375, 0.5, 0.375, 0.8854, 0.25, 0.8854, 0.25, 0.5, 0.25, 0.5, 0.25, 0.8854, 0.125, 0.8854, 0.125, 0.5, 1.0, 0.5, 1.0, 0.8854, 0.875, 0.8854, 0.875, 0.5, 0.875, 0.5, 0.875, 0.8854, 0.75, 0.8854, 0.75, 0.5, 0.75, 0.49, 0.9197, 0.4197, 0.99, 0.25, 0.9197, 0.08029, 0.75, 0.01, 0.5803, 0.08029, 0.51, 0.25, 0.5803, 0.4197, 0.4135, 0.4223, 0.2562, 0.4875, 0.25, 0.4158, 0.3672, 0.3672, 0.4874, 0.2562, 0.4223, 0.4136, 0.3672, 0.3672, 0.4158, 0.25, 0.4223, 0.08646, 0.4875, 0.2439, 0.4158, 0.25, 0.3672, 0.1328, 0.2562, 0.01255, 0.4136, 0.07775, 0.3672, 0.1328, 0.25, 0.08424, 0.08645, 0.07775, 0.2438, 0.01255, 0.25, 0.08424, 0.1328, 0.1328, 0.01255, 0.2439, 0.07774, 0.08646, 0.1328, 0.1328, 0.08424, 0.25, 0.07775, 0.4136, 0.01255, 0.2562, 0.08424, 0.25, 0.1328, 0.3672, 0.2438, 0.4875, 0.08646, 0.4223, 0.1328, 0.3672, 0.25, 0.4158, 0.3946, 0.25, 0.3523, 0.3523, 0.3523, 0.3523, 0.3946, 0.25, 0.75, 0.49, 0.5803, 0.4197, 0.51, 0.25, 0.5803, 0.08029, 0.75, 0.01, 0.9197, 0.08029, 0.99, 0.25, 0.9197, 0.4197, 0.5803, 0.08029, 0.51, 0.25, 0.51, 0.25, 0.5803, 0.08029, 0.5803, 0.08029, 0.51, 0.25, 0.51, 0.25, 0.5803, 0.08029, 0.9197, 0.08029, 0.75, 0.01, 0.75, 0.01, 0.9197, 0.08029, 0.9197, 0.4197, 0.99, 0.25, 0.99, 0.25, 0.9197, 0.4197, 0.51, 0.25, 0.5803, 0.4197, 0.5803, 0.4197, 0.51, 0.25, 0.75, 0.01, 0.5803, 0.08029, 0.5803, 0.08029, 0.75, 0.01, 0.99, 0.25, 0.9197, 0.08029, 0.9197, 0.08029, 0.99, 0.25, 0.75, 0.49, 0.9197, 0.4197, 0.9197, 0.4197, 0.75, 0.49, 0.5803, 0.4197, 0.75, 0.49, 0.75, 0.49, 0.5803, 0.4197, 0.75, 0.49, 0.9197, 0.4197, 0.99, 0.25, 0.9197, 0.08029, 0.75, 0.01, 0.5803, 0.08029, 0.51, 0.25, 0.5803, 0.4197, 0.75, 0.01, 0.5803, 0.08029, 0.5803, 0.08029, 0.75, 0.01, 0.99, 0.25, 0.9197, 0.08029, 0.9197, 0.08029, 0.99, 0.25, 0.75, 0.49, 0.9197, 0.4197, 0.9197, 0.4197, 0.75, 0.49, 0.51, 0.25, 0.5803, 0.4197, 0.5803, 0.4197, 0.51, 0.25, 0.5803, 0.08029, 0.51, 0.25, 0.51, 0.25, 0.5803, 0.08029, 0.9197, 0.08029, 0.75, 0.01, 0.75, 0.01, 0.9197, 0.08029, 0.9197, 0.4197, 0.99, 0.25, 0.99, 0.25, 0.9197, 0.4197, 0.9197, 0.4197, 0.99, 0.25, 0.99, 0.25, 0.9197, 0.4197, 0.9197, 0.08029, 0.75, 0.01, 0.75, 0.01, 0.9197, 0.08029, 0.5803, 0.4197, 0.75, 0.49, 0.75, 0.49, 0.5803, 0.4197, 0.5803, 0.08029, 0.51, 0.25, 0.51, 0.25, 0.5803, 0.08029, 0.5803, 0.4197, 0.75, 0.49, 0.75, 0.49, 0.5803, 0.4197, 0.9197, 0.4197, 0.99, 0.25, 0.99, 0.25, 0.9197, 0.4197, 0.9197, 0.08029, 0.75, 0.01, 0.75, 0.01, 0.9197, 0.08029, 0.75, 0.01, 0.5803, 0.08029, 0.5803, 0.08029, 0.75, 0.01, 0.99, 0.25, 0.9197, 0.08029, 0.9197, 0.08029, 0.99, 0.25, 0.75, 0.49, 0.9197, 0.4197, 0.9197, 0.4197, 0.75, 0.49, 0.51, 0.25, 0.5803, 0.4197, 0.5803, 0.4197, 0.51, 0.25, 0.75, 0.49, 0.9197, 0.4197, 0.9197, 0.4197, 0.75, 0.49, 0.51, 0.25, 0.5803, 0.4197, 0.5803, 0.4197, 0.51, 0.25, 0.75, 0.01, 0.5803, 0.08029, 0.5803, 0.08029, 0.75, 0.01, 0.99, 0.25, 0.9197, 0.08029, 0.9197, 0.08029, 0.99, 0.25, 0.5803, 0.4197, 0.75, 0.49, 0.75, 0.49, 0.5803, 0.4197, 0.9197, 0.08029, 0.99, 0.25, 0.99, 0.25, 0.9197, 0.08029, 0.75, 0.49, 0.5803, 0.4197, 0.5803, 0.4197, 0.75, 0.49, 0.5803, 0.4197, 0.51, 0.25, 0.51, 0.25, 0.5803, 0.4197, 0.9197, 0.4197, 0.99, 0.25, 0.99, 0.25, 0.9197, 0.4197, 0.75, 0.49, 0.9197, 0.4197, 0.9197, 0.4197, 0.75, 0.49, 0.99, 0.25, 0.9197, 0.4197, 0.9197, 0.4197, 0.99, 0.25, 0.75, 0.01, 0.5803, 0.08029, 0.5803, 0.08029, 0.75, 0.01, 0.5803, 0.08029, 0.51, 0.25, 0.51, 0.25, 0.5803, 0.08029, 0.5803, 0.4197, 0.51, 0.25, 0.51, 0.25, 0.5803, 0.4197, 0.9197, 0.08029, 0.75, 0.01, 0.75, 0.01, 0.9197, 0.08029, 0.75, 0.01, 0.5803, 0.08029, 0.5803, 0.08029, 0.75, 0.01, 0.75, 0.49, 0.5803, 0.4197, 0.5803, 0.4197, 0.75, 0.49, 0.5803, 0.08029, 0.75, 0.01, 0.75, 0.01, 0.5803, 0.08029, 0.75, 0.01, 0.9197, 0.08029, 0.9197, 0.08029, 0.75, 0.01, 0.99, 0.25, 0.9197, 0.08029, 0.9197, 0.08029, 0.99, 0.25, 0.5803, 0.08029, 0.51, 0.25, 0.51, 0.25, 0.5803, 0.08029, 0.5803, 0.4197, 0.75, 0.49, 0.75, 0.49, 0.5803, 0.4197, 0.99, 0.25, 0.9197, 0.08029, 0.9197, 0.08029, 0.99, 0.25, 0.5803, 0.4197, 0.51, 0.25, 0.51, 0.25, 0.5803, 0.4197, 0.9197, 0.08029, 0.99, 0.25, 0.99, 0.25, 0.9197, 0.08029, 0.75, 0.01, 0.9197, 0.08029, 0.9197, 0.08029, 0.75, 0.01, 0.9197, 0.4197, 0.75, 0.49, 0.75, 0.49, 0.9197, 0.4197, 0.5803, 0.08029, 0.75, 0.01, 0.75, 0.01, 0.5803, 0.08029, 0.75, 0.01, 0.5803, 0.08029, 0.5803, 0.08029, 0.75, 0.01, 0.5803, 0.4197, 0.75, 0.49, 0.75, 0.49, 0.5803, 0.4197, 0.51, 0.25, 0.5803, 0.4197, 0.5803, 0.4197, 0.51, 0.25, 0.99, 0.25, 0.9197, 0.4197, 0.9197, 0.4197, 0.99, 0.25, 0.9197, 0.4197, 0.75, 0.49, 0.75, 0.49, 0.9197, 0.4197, 0.51, 0.25, 0.5803, 0.08029, 0.5803, 0.08029, 0.51, 0.25, 0.75, 0.49, 0.9197, 0.4197, 0.9197, 0.4197, 0.75, 0.49, 0.9197, 0.4197, 0.99, 0.25, 0.99, 0.25, 0.9197, 0.4197, 0.9197, 0.08029, 0.99, 0.25, 0.99, 0.25, 0.9197, 0.08029, 0.99, 0.25, 0.9197, 0.4197, 0.9197, 0.4197, 0.99, 0.25, 0.75, 0.01, 0.9197, 0.08029, 0.9197, 0.08029, 0.75, 0.01, 0.51, 0.25, 0.5803, 0.08029, 0.5803, 0.08029, 0.51, 0.25, 0.75, 0.49, 0.5803, 0.4197, 0.5803, 0.4197, 0.75, 0.49, 0.9197, 0.4197, 0.75, 0.49, 0.75, 0.49, 0.9197, 0.4197, 0.9197, 0.08029, 0.99, 0.25, 0.99, 0.25, 0.9197, 0.08029, 0.5803, 0.08029, 0.75, 0.01, 0.75, 0.01, 0.5803, 0.08029, 0.5803, 0.4197, 0.51, 0.25, 0.51, 0.25, 0.5803, 0.4197, 0.9197, 0.4197, 0.99, 0.25, 0.99, 0.25, 0.9197, 0.4197, 0.75, 0.49, 0.5803, 0.4197, 0.5803, 0.4197, 0.75, 0.49, 0.51, 0.25, 0.5803, 0.08029, 0.5803, 0.08029, 0.51, 0.25, 0.9197, 0.08029, 0.75, 0.01, 0.75, 0.01, 0.9197, 0.08029, 0.5803, 0.4197, 0.75, 0.49, 0.75, 0.49, 0.5803, 0.4197, 0.99, 0.25, 0.9197, 0.4197, 0.9197, 0.4197, 0.99, 0.25, 0.75, 0.49, 0.9197, 0.4197, 0.9197, 0.4197, 0.75, 0.49, 0.51, 0.25, 0.5803, 0.4197, 0.5803, 0.4197, 0.51, 0.25, 0.5803, 0.4197, 0.51, 0.25, 0.51, 0.25, 0.5803, 0.4197, 0.5803, 0.08029, 0.75, 0.01, 0.75, 0.01, 0.5803, 0.08029, 0.9197, 0.08029, 0.99, 0.25, 0.99, 0.25, 0.9197, 0.08029, 0.9197, 0.4197, 0.75, 0.49, 0.75, 0.49, 0.9197, 0.4197, 0.75, 0.49, 0.5803, 0.4197, 0.5803, 0.4197, 0.75, 0.49, 0.51, 0.25, 0.5803, 0.08029, 0.5803, 0.08029, 0.51, 0.25, 0.75, 0.01, 0.9197, 0.08029, 0.9197, 0.08029, 0.75, 0.01, 0.99, 0.25, 0.9197, 0.4197, 0.9197, 0.4197, 0.99, 0.25, 0.51, 0.25, 0.5803, 0.4197, 0.5803, 0.4197, 0.51, 0.25, 0.51, 0.25, 0.5803, 0.08029, 0.5803, 0.08029, 0.51, 0.25, 0.99, 0.25, 0.9197, 0.08029, 0.9197, 0.08029, 0.99, 0.25, 0.5803, 0.08029, 0.51, 0.25, 0.51, 0.25, 0.5803, 0.08029, 0.5803, 0.08029, 0.75, 0.01, 0.75, 0.01, 0.5803, 0.08029, 0.75, 0.01, 0.9197, 0.08029, 0.9197, 0.08029, 0.75, 0.01, 0.9197, 0.4197, 0.75, 0.49, 0.75, 0.49, 0.9197, 0.4197, 0.9197, 0.08029, 0.75, 0.01, 0.75, 0.01, 0.9197, 0.08029, 0.25, 0.3946, 0.3523, 0.3523, 0.3672, 0.3672, 0.25, 0.4158, 0.3523, 0.3523, 0.3946, 0.25, 0.4158, 0.25, 0.3672, 0.3672, 0.3946, 0.25, 0.3523, 0.1477, 0.3672, 0.1328, 0.4158, 0.25, 0.3523, 0.1477, 0.25, 0.1054, 0.25, 0.08424, 0.3672, 0.1328, 0.25, 0.1054, 0.1477, 0.1477, 0.1328, 0.1328, 0.25, 0.08424, 0.1477, 0.1477, 0.1054, 0.25, 0.08424, 0.25, 0.1328, 0.1328, 0.1054, 0.25, 0.1477, 0.3523, 0.1328, 0.3672, 0.08424, 0.25, 0.1477, 0.3523, 0.25, 0.3946, 0.25, 0.4158, 0.1328, 0.3672, 0.3523, 0.3523, 0.25, 0.3946, 0.1477, 0.3523, 0.1054, 0.25, 0.1477, 0.1477, 0.25, 0.1054, 0.3523, 0.1477, 0.3946, 0.25, 0.1477, 0.3523, 0.1054, 0.25, 0.1054, 0.25, 0.1477, 0.3523, 0.1477, 0.1477, 0.25, 0.1054, 0.25, 0.1054, 0.1477, 0.1477, 0.3523, 0.1477, 0.3946, 0.25, 0.3946, 0.25, 0.3523, 0.1477, 0.3523, 0.3523, 0.25, 0.3946, 0.25, 0.3946, 0.3523, 0.3523, 0.25, 0.3946, 0.1477, 0.3523, 0.1477, 0.3523, 0.25, 0.3946, 0.1054, 0.25, 0.1477, 0.1477, 0.1477, 0.1477, 0.1054, 0.25, 0.25, 0.1054, 0.3523, 0.1477, 0.3523, 0.1477, 0.25, 0.1054, 0.3523, 0.3523, 0.3946, 0.25, 0.3523, 0.1477, 0.25, 0.1054, 0.1477, 0.1477, 0.1054, 0.25, 0.1477, 0.3523, 0.25, 0.3946, 0.3523, 0.3523, 0.25, 0.3946, 0.1477, 0.3523, 0.1054, 0.25, 0.1477, 0.1477, 0.25, 0.1054, 0.3523, 0.1477, 0.3946, 0.25, 0.3523, 0.1477, 0.3946, 0.25, 0.3946, 0.25, 0.3523, 0.1477, 0.3523, 0.3523, 0.25, 0.3946, 0.25, 0.3946, 0.3523, 0.3523, 0.3946, 0.25, 0.3523, 0.3523, 0.3523, 0.3523, 0.3946, 0.25, 0.25, 0.1054, 0.25, 0.1054, 0.25, 0.1054, 0.25, 0.1054, 0.1477, 0.3523, 0.25, 0.3946, 0.25, 0.3946, 0.1477, 0.3523, 0.1054, 0.25, 0.1054, 0.25, 0.1054, 0.25, 0.1054, 0.25, 0.1477, 0.3523, 0.1054, 0.25, 0.1054, 0.25, 0.1477, 0.3523, 0.1477, 0.1477, 0.25, 0.1054, 0.25, 0.1054, 0.1477, 0.1477, 0.1477, 0.3523, 0.25, 0.3946, 0.25, 0.3946, 0.1477, 0.3523, 0.1054, 0.25, 0.1054, 0.25, 0.1054, 0.25, 0.1054, 0.25, 0.1477, 0.1477, 0.1054, 0.25, 0.1054, 0.25, 0.1477, 0.1477, 0.1477, 0.1477, 0.1477, 0.1477, 0.1477, 0.1477, 0.1477, 0.1477, 0.3946, 0.25, 0.3946, 0.25, 0.3946, 0.25, 0.3946, 0.25, 0.3523, 0.3523, 0.3946, 0.25, 0.3946, 0.25, 0.3523, 0.3523, 0.3523, 0.1477, 0.3523, 0.1477, 0.3523, 0.1477, 0.3523, 0.1477, 0.25, 0.1054, 0.3523, 0.1477, 0.3523, 0.1477, 0.25, 0.1054, 0.25, 0.3946, 0.25, 0.3946, 0.25, 0.3946, 0.25, 0.3946, 0.3523, 0.1477, 0.25, 0.1054, 0.25, 0.1054, 0.3523, 0.1477, 0.3523, 0.3523, 0.3523, 0.3523, 0.3523, 0.3523, 0.3523, 0.3523, 0.1054, 0.25, 0.1477, 0.1477, 0.1477, 0.1477, 0.1054, 0.25, 0.1477, 0.3523, 0.1477, 0.3523, 0.1477, 0.3523, 0.1477, 0.3523, 0.1477, 0.1477, 0.1054, 0.25, 0.1054, 0.25, 0.1477, 0.1477, 0.1477, 0.1477, 0.1477, 0.1477, 0.1477, 0.1477, 0.1477, 0.1477, 0.25, 0.3946, 0.1477, 0.3523, 0.1477, 0.3523, 0.25, 0.3946, 0.1477, 0.3523, 0.1477, 0.3523, 0.1477, 0.3523, 0.1477, 0.3523, 0.3523, 0.3523, 0.3946, 0.25, 0.3946, 0.25, 0.3523, 0.3523, 0.3523, 0.3523, 0.3523, 0.3523, 0.3523, 0.3523, 0.3523, 0.3523, 0.25, 0.3946, 0.1477, 0.3523, 0.1477, 0.3523, 0.25, 0.3946, 0.3946, 0.25, 0.3523, 0.3523, 0.3523, 0.3523, 0.3946, 0.25, 0.25, 0.1054, 0.25, 0.1054, 0.25, 0.1054, 0.25, 0.1054, 0.3946, 0.25, 0.3946, 0.25, 0.3946, 0.25, 0.3946, 0.25, 0.25, 0.1054, 0.3523, 0.1477, 0.3523, 0.1477, 0.25, 0.1054, 0.3523, 0.1477, 0.3523, 0.1477, 0.3523, 0.1477, 0.3523, 0.1477, 0.1054, 0.25, 0.1477, 0.1477, 0.1477, 0.1477, 0.1054, 0.25, 0.25, 0.3946, 0.25, 0.3946, 0.25, 0.3946, 0.25, 0.3946, 0.25, 0.3946, 0.1477, 0.3523, 0.1477, 0.3523, 0.25, 0.3946, 0.3523, 0.3523, 0.3523, 0.3523, 0.3523, 0.3523, 0.3523, 0.3523, 0.3523, 0.3523, 0.3946, 0.25, 0.3946, 0.25, 0.3523, 0.3523, 0.1477, 0.3523, 0.1477, 0.3523, 0.1477, 0.3523, 0.1477, 0.3523, 0.3523, 0.1477, 0.25, 0.1054, 0.25, 0.1054, 0.3523, 0.1477, 0.25, 0.3946, 0.1477, 0.3523, 0.1477, 0.3523, 0.25, 0.3946, 0.1054, 0.25, 0.1477, 0.1477, 0.1477, 0.1477, 0.1054, 0.25, 0.25, 0.1054, 0.3523, 0.1477, 0.3523, 0.1477, 0.25, 0.1054, 0.3946, 0.25, 0.3523, 0.3523, 0.3523, 0.3523, 0.3946, 0.25, 0.3523, 0.1477, 0.25, 0.1054, 0.25, 0.1054, 0.3523, 0.1477, 0.1477, 0.1477, 0.1477, 0.1477, 0.1477, 0.1477, 0.1477, 0.1477, 0.1477, 0.1477, 0.1054, 0.25, 0.1054, 0.25, 0.1477, 0.1477, 0.1054, 0.25, 0.1054, 0.25, 0.1054, 0.25, 0.1054, 0.25, 0.1477, 0.3523, 0.25, 0.3946, 0.25, 0.3946, 0.1477, 0.3523, 0.3946, 0.25, 0.3523, 0.3523, 0.3523, 0.3523, 0.3946, 0.25, 0.25, 0.1054, 0.25, 0.1054, 0.25, 0.1054, 0.25, 0.1054, 0.3946, 0.25, 0.3946, 0.25, 0.3946, 0.25, 0.3946, 0.25, 0.25, 0.1054, 0.3523, 0.1477, 0.3523, 0.1477, 0.25, 0.1054, 0.3523, 0.1477, 0.3523, 0.1477, 0.3523, 0.1477, 0.3523, 0.1477, 0.1054, 0.25, 0.1477, 0.1477, 0.1477, 0.1477, 0.1054, 0.25, 0.25, 0.3946, 0.25, 0.3946, 0.25, 0.3946, 0.25, 0.3946, 0.75, 0.49, 0.5803, 0.4197, 0.51, 0.25, 0.5803, 0.08029, 0.75, 0.01, 0.9197, 0.08029, 0.99, 0.25, 0.9197, 0.4197, 0.625, 0.25, 0.375, 0.25, 0.375, 0.25, 0.625, 0.25, 0.375, 0.25, 0.625, 0.25, 0.625, 0.5, 0.375, 0.5, 0.625, 0.75, 0.375, 0.75, 0.375, 0.75, 0.625, 0.75, 0.625, 0.0, 0.6022, 0.02275, 0.6022, 0.02275, 0.625, 0.0, 0.125, 0.5, 0.375, 0.5, 0.375, 0.75, 0.125, 0.75, 0.625, 0.5, 0.875, 0.5, 0.875, 0.75, 0.625, 0.75, 0.601, 0.524, 0.399, 0.524, 0.375, 0.5, 0.625, 0.5, 0.399, 0.524, 0.399, 0.726, 0.375, 0.75, 0.375, 0.5, 0.601, 0.726, 0.601, 0.524, 0.625, 0.5, 0.625, 0.75, 0.399, 0.726, 0.601, 0.726, 0.625, 0.75, 0.375, 0.75, 0.399, 0.726, 0.601, 0.726, 0.601, 0.726, 0.399, 0.726, 0.399, 0.524, 0.601, 0.524, 0.601, 0.524, 0.399, 0.524, 0.625, 0.75, 0.625, 0.75, 0.625, 0.75, 0.625, 0.75, 0.399, 0.726, 0.399, 0.524, 0.399, 0.524, 0.399, 0.726, 0.5795, 0.5454, 0.5795, 0.7046, 0.5795, 0.7046, 0.5795, 0.688, 0.4205, 0.688, 0.5795, 0.688, 0.5795, 0.7046, 0.4205, 0.7046, 0.4205, 0.7046, 0.4205, 0.5454, 0.4205, 0.688, 0.4205, 0.7046, 0.4205, 0.7046, 0.5795, 0.7046, 0.601, 0.726, 0.399, 0.726, 0.579, 0.0459, 0.421, 0.0459, 0.421, 0.0459, 0.579, 0.0459, 0.5795, 0.5454, 0.4205, 0.5454, 0.399, 0.524, 0.601, 0.524, 0.5795, 0.7046, 0.4205, 0.7046, 0.4205, 0.7046, 0.5795, 0.7046, 0.4205, 0.5454, 0.4205, 0.7046, 0.399, 0.726, 0.399, 0.524, 0.6022, 0.2272, 0.3978, 0.2272, 0.3978, 0.2272, 0.6022, 0.2272, 0.375, 1.0, 0.625, 1.0, 0.625, 1.0, 0.375, 1.0, 0.875, 0.75, 0.875, 0.5, 0.875, 0.5, 0.875, 0.75, 0.125, 0.5, 0.125, 0.75, 0.125, 0.75, 0.125, 0.5, 0.125, 0.5, 0.125, 0.75, 0.125, 0.75, 0.125, 0.5, 0.125, 0.75, 0.375, 0.75, 0.375, 0.75, 0.125, 0.75, 0.6022, 0.02275, 0.6022, 0.2272, 0.6022, 0.2272, 0.6022, 0.02275, 0.3978, 0.2272, 0.6022, 0.2272, 0.625, 0.25, 0.375, 0.25, 0.6022, 0.02275, 0.6022, 0.2272, 0.6022, 0.2272, 0.6022, 0.02275, 0.3978, 0.02275, 0.6022, 0.02275, 0.6022, 0.02275, 0.3978, 0.02275, 0.6022, 0.02275, 0.6022, 0.2272, 0.6022, 0.2272, 0.6022, 0.02275, 0.3978, 0.2272, 0.3978, 0.02275, 0.3978, 0.02275, 0.3978, 0.2272, 0.421, 0.0459, 0.421, 0.2041, 0.421, 0.2041, 0.421, 0.0459, 0.3978, 0.2272, 0.3978, 0.02275, 0.3978, 0.02275, 0.3978, 0.2272, 0.6022, 0.2272, 0.3978, 0.2272, 0.3978, 0.2272, 0.6022, 0.2272, 0.3978, 0.02275, 0.6022, 0.02275, 0.6022, 0.02275, 0.3978, 0.02275, 0.3978, 0.02275, 0.6022, 0.02275, 0.6022, 0.02275, 0.3978, 0.02275, 0.6022, 0.2272, 0.6022, 0.02275, 0.6022, 0.02275, 0.6022, 0.2272, 0.875, 0.75, 0.875, 0.5, 0.875, 0.5, 0.875, 0.75, 0.3978, 0.2272, 0.3978, 0.02275, 0.3978, 0.02275, 0.3978, 0.2272, 0.579, 0.2041, 0.421, 0.2041, 0.421, 0.2041, 0.579, 0.2041, 0.421, 0.0459, 0.579, 0.0459, 0.579, 0.0459, 0.421, 0.0459, 0.421, 0.2041, 0.421, 0.0459, 0.421, 0.0459, 0.421, 0.2041, 0.625, 0.25, 0.6022, 0.2272, 0.6022, 0.2272, 0.625, 0.25, 0.625, 0.0, 0.6022, 0.02275, 0.6022, 0.02275, 0.625, 0.0, 0.625, 0.75, 0.875, 0.75, 0.875, 0.75, 0.625, 0.75, 0.375, 1.0, 0.625, 1.0, 0.625, 1.0, 0.375, 1.0, 0.625, 0.75, 0.875, 0.75, 0.875, 0.75, 0.625, 0.75, 0.3978, 0.02275, 0.3978, 0.2272, 0.3978, 0.2272, 0.3978, 0.02275, 0.625, 1.0, 0.375, 1.0, 0.375, 1.0, 0.625, 1.0, 0.6022, 0.02275, 0.3978, 0.02275, 0.3978, 0.02275, 0.6022, 0.02275, 0.375, 0.75, 0.625, 0.75, 0.625, 0.75, 0.375, 0.75, 0.3978, 0.2272, 0.375, 0.25, 0.375, 0.25, 0.3978, 0.2272, 0.625, 1.0, 0.375, 1.0, 0.375, 1.0, 0.625, 1.0, 0.5795, 0.688, 0.4205, 0.688, 0.4205, 0.688, 0.5795, 0.688, 0.625, 1.0, 0.375, 1.0, 0.375, 1.0, 0.625, 1.0, 0.601, 0.726, 0.399, 0.726, 0.399, 0.726, 0.601, 0.726, 0.375, 1.0, 0.625, 1.0, 0.625, 1.0, 0.375, 1.0, 0.125, 0.75, 0.375, 0.75, 0.375, 0.75, 0.125, 0.75, 0.375, 0.75, 0.625, 0.75, 0.625, 0.75, 0.375, 0.75, 0.375, 0.75, 0.625, 0.75, 0.625, 0.75, 0.375, 0.75, 0.125, 0.75, 0.375, 0.75, 0.375, 0.75, 0.125, 0.75, 0.125, 0.75, 0.375, 0.75, 0.375, 0.75, 0.125, 0.75, 0.4341, 0.8326, 0.5659, 0.8326, 0.5659, 0.8326, 0.4341, 0.8326, 0.625, 0.75, 0.875, 0.75, 0.875, 0.75, 0.625, 0.75, 0.5659, 0.8326, 0.5659, 0.9174, 0.5659, 0.9174, 0.5659, 0.8326, 0.4341, 0.9174, 0.5659, 0.9174, 0.625, 1.0, 0.375, 1.0, 0.5659, 0.8326, 0.4341, 0.8326, 0.375, 0.75, 0.625, 0.75, 0.375, 1.0, 0.375, 0.7731, 0.4341, 0.8326, 0.4341, 0.9174, 0.625, 0.7731, 0.625, 1.0, 0.5659, 0.9174, 0.5659, 0.8326, 0.625, 1.0, 0.375, 1.0, 0.375, 1.0, 0.625, 1.0, 0.4341, 0.9174, 0.4341, 0.8326, 0.4341, 0.8326, 0.4341, 0.9174, 0.4341, 0.8326, 0.5659, 0.8326, 0.5659, 0.8326, 0.4341, 0.8326, 0.5659, 0.9174, 0.4341, 0.9174, 0.4341, 0.9174, 0.5659, 0.9174, 0.5659, 0.9174, 0.4341, 0.9174, 0.4341, 0.9174, 0.5659, 0.9174, 0.4341, 0.9174, 0.4341, 0.8326, 0.4341, 0.8326, 0.4341, 0.9174, 0.5659, 0.9174, 0.4341, 0.9174, 0.4341, 0.9174, 0.5659, 0.9174, 0.5659, 0.8326, 0.5659, 0.9174, 0.5659, 0.9174, 0.5659, 0.8326, 0.4341, 0.8326, 0.5659, 0.8326, 0.5659, 0.9174, 0.4341, 0.9174, 0.4341, 0.9174, 0.4341, 0.9174, 0.4341, 0.9174, 0.4341, 0.9174, 0.4341, 0.8326, 0.5659, 0.8326, 0.5659, 0.8326, 0.4341, 0.8326, 0.5659, 0.8326, 0.5659, 0.8326, 0.5659, 0.8326, 0.5659, 0.8326, 0.5659, 0.9174, 0.5659, 0.9174, 0.5659, 0.9174, 0.5659, 0.9174, 0.4341, 0.9174, 0.4341, 0.8326, 0.4341, 0.8326, 0.4341, 0.9174, 0.5659, 0.8326, 0.5659, 0.9174, 0.5659, 0.9174, 0.5659, 0.8326, 0.4341, 0.8326, 0.4341, 0.9174, 0.4341, 0.9174, 0.4341, 0.8326, 0.4341, 0.8326, 0.4341, 0.8326, 0.4341, 0.8326, 0.4341, 0.8326, 0.5659, 0.9174, 0.5659, 0.9174, 0.5659, 0.9174, 0.5659, 0.9174, 0.4341, 0.9174, 0.4341, 0.8326, 0.4341, 0.8326, 0.4341, 0.9174, 0.5659, 0.9174, 0.5659, 0.8326, 0.5659, 0.8326, 0.5659, 0.9174, 0.5659, 0.8326, 0.5659, 0.9174, 0.5659, 0.9174, 0.5659, 0.8326, 0.5659, 0.9174, 0.5659, 0.8326, 0.5659, 0.8326, 0.5659, 0.9174, 0.5659, 0.8326, 0.5659, 0.9174, 0.5659, 0.9174, 0.5659, 0.8326, 0.5659, 0.8326, 0.5659, 0.8326, 0.5659, 0.8326, 0.5659, 0.8326, 0.5659, 0.8326, 0.5659, 0.8326, 0.5659, 0.8326, 0.5659, 0.8326, 0.5659, 0.8326, 0.5659, 0.9174, 0.5659, 0.9174, 0.5659, 0.8326, 0.5659, 0.9174, 0.5659, 0.8326, 0.5659, 0.8326, 0.5659, 0.9174, 0.5659, 0.9174, 0.5659, 0.9174, 0.5659, 0.9174, 0.5659, 0.9174, 0.5659, 0.8326, 0.5659, 0.8326, 0.5659, 0.8326, 0.5659, 0.8326, 0.5659, 0.8326, 0.5659, 0.9174, 0.5659, 0.9174, 0.5659, 0.8326, 0.5659, 0.9174, 0.5659, 0.8326, 0.5659, 0.8326, 0.5659, 0.9174, 0.5659, 0.9174, 0.5659, 0.9174, 0.5659, 0.9174, 0.5659, 0.9174, 0.5659, 0.9174, 0.5659, 0.9174, 0.5659, 0.9174, 0.5659, 0.9174, 0.5659, 0.8326, 0.5659, 0.8326, 0.5659, 0.8326, 0.5659, 0.8326, 0.5659, 0.9174, 0.5659, 0.9174, 0.5659, 0.9174, 0.5659, 0.9174, 0.5659, 0.8326, 0.5659, 0.9174, 0.5659, 0.9174, 0.5659, 0.8326, 0.5659, 0.8326, 0.5659, 0.9174, 0.5659, 0.9174, 0.5659, 0.8326, 0.375, 0.0, 0.625, 0.0, 0.625, 0.25, 0.375, 0.25, 0.375, 0.25, 0.625, 0.25, 0.625, 0.5, 0.375, 0.5, 0.375, 0.5, 0.625, 0.5, 0.625, 0.75, 0.375, 0.75, 0.375, 0.75, 0.625, 0.75, 0.625, 1.0, 0.375, 1.0, 0.125, 0.5, 0.375, 0.5, 0.375, 0.75, 0.125, 0.75, 0.625, 0.5, 0.875, 0.5, 0.875, 0.75, 0.625, 0.75, 0.375, 0.0, 0.625, 0.0, 0.625, 0.25, 0.375, 0.25, 0.375, 0.25, 0.625, 0.25, 0.625, 0.5, 0.375, 0.5, 0.375, 0.5, 0.625, 0.5, 0.625, 0.75, 0.375, 0.75, 0.375, 0.75, 0.625, 0.75, 0.625, 1.0, 0.375, 1.0, 0.125, 0.5, 0.375, 0.5, 0.375, 0.75, 0.125, 0.75, 0.625, 0.5, 0.875, 0.5, 0.875, 0.75, 0.625, 0.75, 0.375, 0.0, 0.625, 0.0, 0.625, 0.25, 0.375, 0.25, 0.375, 0.25, 0.625, 0.25, 0.625, 0.5, 0.375, 0.5, 0.375, 0.5, 0.625, 0.5, 0.625, 0.75, 0.375, 0.75, 0.375, 0.75, 0.625, 0.75, 0.625, 1.0, 0.375, 1.0, 0.125, 0.5, 0.375, 0.5, 0.375, 0.75, 0.125, 0.75, 0.625, 0.5, 0.875, 0.5, 0.875, 0.75, 0.625, 0.75, 0.625, 0.25, 0.625, 0.5, 0.625, 0.5, 0.625, 0.25, 0.625, 0.0, 0.625, 0.25, 0.625, 0.25, 0.625, 0.0, 0.625, 0.75, 0.625, 1.0, 0.625, 1.0, 0.625, 0.75, 0.625, 0.25, 0.625, 0.5, 0.625, 0.5, 0.625, 0.25, 0.625, 0.5, 0.625, 0.75, 0.625, 0.75, 0.625, 0.5, 0.625, 0.75, 0.625, 1.0, 0.625, 1.0, 0.625, 0.75, 0.625, 0.0, 0.625, 0.25, 0.625, 0.25, 0.625, 0.0, 0.625, 0.25, 0.625, 0.5, 0.625, 0.5, 0.625, 0.25, 0.625, 0.5, 0.625, 0.75, 0.625, 0.75, 0.625, 0.5, 0.75, 0.49, 0.9197, 0.4197, 0.9197, 0.4197, 0.75, 0.49, 0.9197, 0.4197, 0.99, 0.25, 0.99, 0.25, 0.9197, 0.4197, 0.99, 0.25, 0.9197, 0.08029, 0.9197, 0.08029, 0.99, 0.25, 0.9197, 0.08029, 0.75, 0.01, 0.75, 0.01, 0.9197, 0.08029, 0.75, 0.01, 0.5803, 0.08029, 0.5803, 0.08029, 0.75, 0.01, 0.5803, 0.08029, 0.51, 0.25, 0.51, 0.25, 0.5803, 0.08029, 0.51, 0.25, 0.5803, 0.4197, 0.5803, 0.4197, 0.51, 0.25, 0.5803, 0.4197, 0.75, 0.49, 0.75, 0.49, 0.5803, 0.4197, 0.125, 0.5, 0.125, 0.8854, 0.0, 0.8854, 0.0, 0.5, 0.75, 0.5, 0.75, 0.8854, 0.625, 0.8854, 0.625, 0.5, 0.625, 0.5, 0.625, 0.8854, 0.5, 0.8854, 0.5, 0.5, 0.5, 0.5, 0.5, 0.8854, 0.375, 0.8854, 0.375, 0.5, 0.375, 0.5, 0.375, 0.8854, 0.25, 0.8854, 0.25, 0.5, 0.25, 0.5, 0.25, 0.8854, 0.125, 0.8854, 0.125, 0.5, 1.0, 0.5, 1.0, 0.8854, 0.875, 0.8854, 0.875, 0.5, 0.875, 0.5, 0.875, 0.8854, 0.75, 0.8854, 0.75, 0.5, 0.75, 0.49, 0.9197, 0.4197, 0.99, 0.25, 0.9197, 0.08029, 0.75, 0.01, 0.5803, 0.08029, 0.51, 0.25, 0.5803, 0.4197, 0.4135, 0.4223, 0.2562, 0.4875, 0.25, 0.4158, 0.3672, 0.3672, 0.4874, 0.2562, 0.4223, 0.4136, 0.3672, 0.3672, 0.4158, 0.25, 0.4223, 0.08646, 0.4875, 0.2439, 0.4158, 0.25, 0.3672, 0.1328, 0.2562, 0.01255, 0.4136, 0.07775, 0.3672, 0.1328, 0.25, 0.08424, 0.08645, 0.07775, 0.2438, 0.01255, 0.25, 0.08424, 0.1328, 0.1328, 0.01255, 0.2439, 0.07774, 0.08646, 0.1328, 0.1328, 0.08424, 0.25, 0.07775, 0.4136, 0.01255, 0.2562, 0.08424, 0.25, 0.1328, 0.3672, 0.2438, 0.4875, 0.08646, 0.4223, 0.1328, 0.3672, 0.25, 0.4158, 0.3946, 0.25, 0.3523, 0.3523, 0.3523, 0.3523, 0.3946, 0.25, 0.5803, 0.08029, 0.51, 0.25, 0.51, 0.25, 0.5803, 0.08029, 0.75, 0.01, 0.5803, 0.08029, 0.5803, 0.08029, 0.75, 0.01, 0.99, 0.25, 0.9197, 0.08029, 0.9197, 0.08029, 0.99, 0.25, 0.75, 0.49, 0.9197, 0.4197, 0.9197, 0.4197, 0.75, 0.49, 0.51, 0.25, 0.5803, 0.4197, 0.5803, 0.4197, 0.51, 0.25, 0.5803, 0.08029, 0.51, 0.25, 0.51, 0.25, 0.5803, 0.08029, 0.9197, 0.08029, 0.75, 0.01, 0.75, 0.01, 0.9197, 0.08029, 0.9197, 0.4197, 0.99, 0.25, 0.99, 0.25, 0.9197, 0.4197, 0.9197, 0.4197, 0.99, 0.25, 0.99, 0.25, 0.9197, 0.4197, 0.9197, 0.08029, 0.75, 0.01, 0.75, 0.01, 0.9197, 0.08029, 0.5803, 0.4197, 0.75, 0.49, 0.75, 0.49, 0.5803, 0.4197, 0.5803, 0.4197, 0.75, 0.49, 0.75, 0.49, 0.5803, 0.4197, 0.9197, 0.4197, 0.99, 0.25, 0.99, 0.25, 0.9197, 0.4197, 0.9197, 0.08029, 0.75, 0.01, 0.75, 0.01, 0.9197, 0.08029, 0.75, 0.01, 0.5803, 0.08029, 0.5803, 0.08029, 0.75, 0.01, 0.99, 0.25, 0.9197, 0.08029, 0.9197, 0.08029, 0.99, 0.25, 0.75, 0.49, 0.9197, 0.4197, 0.9197, 0.4197, 0.75, 0.49, 0.51, 0.25, 0.5803, 0.4197, 0.5803, 0.4197, 0.51, 0.25, 0.75, 0.49, 0.9197, 0.4197, 0.9197, 0.4197, 0.75, 0.49, 0.51, 0.25, 0.5803, 0.4197, 0.5803, 0.4197, 0.51, 0.25, 0.75, 0.01, 0.5803, 0.08029, 0.5803, 0.08029, 0.75, 0.01, 0.99, 0.25, 0.9197, 0.08029, 0.9197, 0.08029, 0.99, 0.25, 0.5803, 0.4197, 0.75, 0.49, 0.75, 0.49, 0.5803, 0.4197, 0.75, 0.49, 0.5803, 0.4197, 0.5803, 0.4197, 0.75, 0.49, 0.5803, 0.4197, 0.51, 0.25, 0.51, 0.25, 0.5803, 0.4197, 0.9197, 0.4197, 0.99, 0.25, 0.99, 0.25, 0.9197, 0.4197, 0.75, 0.49, 0.9197, 0.4197, 0.9197, 0.4197, 0.75, 0.49, 0.99, 0.25, 0.9197, 0.4197, 0.9197, 0.4197, 0.99, 0.25, 0.5803, 0.08029, 0.51, 0.25, 0.51, 0.25, 0.5803, 0.08029, 0.5803, 0.4197, 0.51, 0.25, 0.51, 0.25, 0.5803, 0.4197, 0.9197, 0.08029, 0.75, 0.01, 0.75, 0.01, 0.9197, 0.08029, 0.75, 0.49, 0.5803, 0.4197, 0.5803, 0.4197, 0.75, 0.49, 0.5803, 0.08029, 0.75, 0.01, 0.75, 0.01, 0.5803, 0.08029, 0.5803, 0.4197, 0.75, 0.49, 0.75, 0.49, 0.5803, 0.4197, 0.5803, 0.4197, 0.51, 0.25, 0.51, 0.25, 0.5803, 0.4197, 0.9197, 0.08029, 0.99, 0.25, 0.99, 0.25, 0.9197, 0.08029, 0.75, 0.01, 0.9197, 0.08029, 0.9197, 0.08029, 0.75, 0.01, 0.9197, 0.4197, 0.75, 0.49, 0.75, 0.49, 0.9197, 0.4197, 0.5803, 0.08029, 0.75, 0.01, 0.75, 0.01, 0.5803, 0.08029, 0.75, 0.01, 0.5803, 0.08029, 0.5803, 0.08029, 0.75, 0.01, 0.51, 0.25, 0.5803, 0.08029, 0.5803, 0.08029, 0.51, 0.25, 0.9197, 0.4197, 0.99, 0.25, 0.99, 0.25, 0.9197, 0.4197, 0.9197, 0.4197, 0.99, 0.25, 0.99, 0.25, 0.9197, 0.4197, 0.75, 0.49, 0.5803, 0.4197, 0.5803, 0.4197, 0.75, 0.49, 0.51, 0.25, 0.5803, 0.08029, 0.5803, 0.08029, 0.51, 0.25, 0.99, 0.25, 0.9197, 0.4197, 0.9197, 0.4197, 0.99, 0.25, 0.51, 0.25, 0.5803, 0.08029, 0.5803, 0.08029, 0.51, 0.25, 0.99, 0.25, 0.9197, 0.08029, 0.9197, 0.08029, 0.99, 0.25, 0.5803, 0.08029, 0.75, 0.01, 0.75, 0.01, 0.5803, 0.08029, 0.75, 0.01, 0.9197, 0.08029, 0.9197, 0.08029, 0.75, 0.01, 0.9197, 0.4197, 0.75, 0.49, 0.75, 0.49, 0.9197, 0.4197, 0.9197, 0.08029, 0.75, 0.01, 0.75, 0.01, 0.9197, 0.08029, 0.25, 0.3946, 0.3523, 0.3523, 0.3672, 0.3672, 0.25, 0.4158, 0.3523, 0.3523, 0.3946, 0.25, 0.4158, 0.25, 0.3672, 0.3672, 0.3946, 0.25, 0.3523, 0.1477, 0.3672, 0.1328, 0.4158, 0.25, 0.3523, 0.1477, 0.25, 0.1054, 0.25, 0.08424, 0.3672, 0.1328, 0.25, 0.1054, 0.1477, 0.1477, 0.1328, 0.1328, 0.25, 0.08424, 0.1477, 0.1477, 0.1054, 0.25, 0.08424, 0.25, 0.1328, 0.1328, 0.1054, 0.25, 0.1477, 0.3523, 0.1328, 0.3672, 0.08424, 0.25, 0.1477, 0.3523, 0.25, 0.3946, 0.25, 0.4158, 0.1328, 0.3672, 0.1477, 0.3523, 0.1054, 0.25, 0.1054, 0.25, 0.1477, 0.3523, 0.1477, 0.1477, 0.25, 0.1054, 0.25, 0.1054, 0.1477, 0.1477, 0.3523, 0.1477, 0.3946, 0.25, 0.3946, 0.25, 0.3523, 0.1477, 0.3523, 0.3523, 0.25, 0.3946, 0.25, 0.3946, 0.3523, 0.3523, 0.25, 0.3946, 0.1477, 0.3523, 0.1477, 0.3523, 0.25, 0.3946, 0.1054, 0.25, 0.1477, 0.1477, 0.1477, 0.1477, 0.1054, 0.25, 0.25, 0.1054, 0.3523, 0.1477, 0.3523, 0.1477, 0.25, 0.1054, 0.3523, 0.3523, 0.3946, 0.25, 0.3523, 0.1477, 0.25, 0.1054, 0.1477, 0.1477, 0.1054, 0.25, 0.1477, 0.3523, 0.25, 0.3946, 0.3523, 0.1477, 0.3946, 0.25, 0.3946, 0.25, 0.3523, 0.1477, 0.3523, 0.3523, 0.25, 0.3946, 0.25, 0.3946, 0.3523, 0.3523, 0.1477, 0.3523, 0.1054, 0.25, 0.1054, 0.25, 0.1477, 0.3523, 0.1477, 0.1477, 0.25, 0.1054, 0.25, 0.1054, 0.1477, 0.1477, 0.1054, 0.25, 0.1054, 0.25, 0.1054, 0.25, 0.1054, 0.25, 0.1477, 0.1477, 0.1477, 0.1477, 0.1477, 0.1477, 0.1477, 0.1477, 0.3523, 0.1477, 0.3523, 0.1477, 0.3523, 0.1477, 0.3523, 0.1477, 0.3523, 0.3523, 0.3523, 0.3523, 0.3523, 0.3523, 0.3523, 0.3523, 0.1477, 0.3523, 0.1477, 0.3523, 0.1477, 0.3523, 0.1477, 0.3523, 0.3523, 0.3523, 0.3523, 0.3523, 0.3523, 0.3523, 0.3523, 0.3523, 0.25, 0.3946, 0.1477, 0.3523, 0.1477, 0.3523, 0.25, 0.3946, 0.3946, 0.25, 0.3523, 0.3523, 0.3523, 0.3523, 0.3946, 0.25, 0.25, 0.1054, 0.25, 0.1054, 0.25, 0.1054, 0.25, 0.1054, 0.3946, 0.25, 0.3946, 0.25, 0.3946, 0.25, 0.3946, 0.25, 0.25, 0.1054, 0.3523, 0.1477, 0.3523, 0.1477, 0.25, 0.1054, 0.3523, 0.1477, 0.3523, 0.1477, 0.3523, 0.1477, 0.3523, 0.1477, 0.1054, 0.25, 0.1477, 0.1477, 0.1477, 0.1477, 0.1054, 0.25, 0.25, 0.3946, 0.25, 0.3946, 0.25, 0.3946, 0.25, 0.3946, 0.25, 0.3946, 0.1477, 0.3523, 0.1477, 0.3523, 0.25, 0.3946, 0.3523, 0.3523, 0.3523, 0.3523, 0.3523, 0.3523, 0.3523, 0.3523, 0.1477, 0.3523, 0.1477, 0.3523, 0.1477, 0.3523, 0.1477, 0.3523, 0.25, 0.3946, 0.1477, 0.3523, 0.1477, 0.3523, 0.25, 0.3946, 0.1054, 0.25, 0.1477, 0.1477, 0.1477, 0.1477, 0.1054, 0.25, 0.25, 0.1054, 0.3523, 0.1477, 0.3523, 0.1477, 0.25, 0.1054, 0.3946, 0.25, 0.3523, 0.3523, 0.3523, 0.3523, 0.3946, 0.25, 0.1477, 0.1477, 0.1477, 0.1477, 0.1477, 0.1477, 0.1477, 0.1477, 0.1054, 0.25, 0.1054, 0.25, 0.1054, 0.25, 0.1054, 0.25, 0.3946, 0.25, 0.3523, 0.3523, 0.3523, 0.3523, 0.3946, 0.25, 0.25, 0.1054, 0.25, 0.1054, 0.25, 0.1054, 0.25, 0.1054, 0.3946, 0.25, 0.3946, 0.25, 0.3946, 0.25, 0.3946, 0.25, 0.25, 0.1054, 0.3523, 0.1477, 0.3523, 0.1477, 0.25, 0.1054, 0.3523, 0.1477, 0.3523, 0.1477, 0.3523, 0.1477, 0.3523, 0.1477, 0.1054, 0.25, 0.1477, 0.1477, 0.1477, 0.1477, 0.1054, 0.25, 0.25, 0.3946, 0.25, 0.3946, 0.25, 0.3946, 0.25, 0.3946, 0.5659, 0.8326, 0.5659, 0.8326, 0.5659, 0.8326, 0.5659, 0.8326, 0.5659, 0.8326, 0.5659, 0.9174, 0.5659, 0.9174, 0.5659, 0.8326, 0.4367, 0.5454, 0.5633, 0.5454, 0.4205, 0.5454, 0.5795, 0.5454, 0.5795, 0.5454, 0.601, 0.524, 0.601, 0.524, 0.5795, 0.5454, 0.4367, 0.5454, 0.4367, 0.5454, 0.5795, 0.5454, 0.5795, 0.688, 0.4367, 0.5454, 0.5795, 0.688, 0.5795, 0.688, 0.4367, 0.5454, 0.601, 0.524, 0.601, 0.726, 0.601, 0.726, 0.601, 0.524, 0.421, 0.0459, 0.579, 0.0459, 0.579, 0.0459, 0.421, 0.0459, 0.579, 0.0459, 0.579, 0.2041, 0.579, 0.2041, 0.579, 0.0459, 0.421, 0.2041, 0.421, 0.0459, 0.421, 0.0459, 0.421, 0.2041, 0.601, 0.524, 0.601, 0.726, 0.601, 0.726, 0.601, 0.524, 0.5795, 0.7046, 0.5795, 0.5454, 0.601, 0.524, 0.601, 0.726, 0.601, 0.726, 0.399, 0.726, 0.399, 0.726, 0.601, 0.726, 0.625, 0.75, 0.875, 0.75, 0.875, 0.75, 0.625, 0.75, 0.375, 0.75, 0.625, 0.75, 0.625, 0.75, 0.375, 0.75, 0.5795, 0.688, 0.4205, 0.688, 0.5633, 0.5454, 0.4367, 0.5454, 0.4205, 0.688, 0.4205, 0.5454, 0.5633, 0.5454, 0.5633, 0.5454, 0.5633, 0.5454, 0.4367, 0.5454, 0.4367, 0.5454, 0.5633, 0.5454, 0.5795, 0.7046, 0.5795, 0.5454, 0.5795, 0.5454, 0.5795, 0.7046, 0.875, 0.75, 0.625, 0.75, 0.625, 0.75, 0.875, 0.75, 0.601, 0.524, 0.601, 0.524, 0.601, 0.524, 0.601, 0.524, 0.625, 0.75, 0.875, 0.75, 0.875, 0.75, 0.625, 0.75, 0.625, 0.75, 0.625, 0.75, 0.625, 0.75, 0.625, 0.75, 0.4367, 0.5454, 0.4367, 0.5454, 0.4367, 0.5454, 0.4367, 0.5454, 0.5633, 0.5454, 0.4367, 0.5454, 0.4367, 0.5454, 0.5633, 0.5454, 0.375, 0.75, 0.625, 0.75, 0.625, 0.75, 0.375, 0.75, 0.4205, 0.5454, 0.5633, 0.5454, 0.5633, 0.5454, 0.4205, 0.5454, 0.399, 0.726, 0.399, 0.726, 0.399, 0.726, 0.399, 0.726, 0.625, 1.0, 0.625, 1.0, 0.625, 1.0, 0.625, 1.0, 0.4205, 0.688, 0.4205, 0.5454, 0.4205, 0.5454, 0.4205, 0.688, 0.601, 0.726, 0.5795, 0.7046, 0.5795, 0.7046, 0.601, 0.726, 0.375, 0.75, 0.375, 0.75, 0.375, 0.75, 0.375, 0.75, 0.421, 0.0459, 0.579, 0.0459, 0.579, 0.2041, 0.421, 0.2041, 0.6022, 0.2272, 0.6022, 0.02275, 0.625, 0.0, 0.625, 0.25, 0.579, 0.2041, 0.421, 0.2041, 0.421, 0.2041, 0.579, 0.2041, 0.421, 0.0459, 0.421, 0.2041, 0.3978, 0.2272, 0.3978, 0.02275, 0.579, 0.0459, 0.421, 0.0459, 0.3978, 0.02275, 0.6022, 0.02275, 0.579, 0.2041, 0.579, 0.0459, 0.6022, 0.02275, 0.6022, 0.2272, 0.421, 0.2041, 0.579, 0.2041, 0.6022, 0.2272, 0.3978, 0.2272, 0.421, 0.0459, 0.579, 0.0459, 0.579, 0.0459, 0.421, 0.0459, 0.579, 0.0459, 0.579, 0.2041, 0.579, 0.2041, 0.579, 0.0459, 0.421, 0.2041, 0.421, 0.0459, 0.421, 0.0459, 0.421, 0.2041, 0.6022, 0.2272, 0.3978, 0.2272, 0.3978, 0.2272, 0.6022, 0.2272, 0.579, 0.2041, 0.579, 0.0459, 0.579, 0.0459, 0.579, 0.2041, 0.579, 0.2041, 0.421, 0.2041, 0.421, 0.2041, 0.579, 0.2041, 0.421, 0.2041, 0.579, 0.2041, 0.579, 0.2041, 0.421, 0.2041, 0.6022, 0.02275, 0.625, 0.0, 0.625, 0.0, 0.6022, 0.02275, 0.579, 0.0459, 0.579, 0.2041, 0.579, 0.2041, 0.579, 0.0459])
me_cylinder_004.materials.append(mat_material_001)
me_cylinder_004.materials.append(mat_material_002)
me_cylinder_004.materials.append(mat_material_003)
me_cylinder_004.materials.append(mat_material_004)
me_cylinder_004.materials.append(mat_material_005)
me_cylinder_004.update()

# ---- objects
ob_light = bpy.data.objects.new('Light', light_light)
ob_camera = bpy.data.objects.new('Camera', cam_camera)
ob_cylinder = bpy.data.objects.new('Cylinder', me_cylinder_004)

# ---- transforms, parenting, visibility, modifiers, constraints
ob_light.location = (4.076, 1.005, 5.904)
ob_light.rotation_euler = (0.6503, 0.05522, 1.866)
ob_light.lock_rotations_4d = False
ob_light.empty_display_type = 'ARROWS'
ob_light.color = (0.0, 0.0, 0.0, 0.0)
ob_light.lineart.crease_threshold = 0.0
ob_camera.location = (7.359, -6.926, 4.958)
ob_camera.rotation_euler = (1.109, 0.0, 0.8149)
ob_camera.lock_rotations_4d = False
ob_camera.empty_display_type = 'ARROWS'
ob_camera.color = (0.0, 0.0, 0.0, 0.0)
ob_camera.display_type = 'WIRE'
ob_camera.lineart.crease_threshold = 0.0
ob_cylinder.location = (0.0, 4.3, 0.7349)
ob_cylinder.rotation_euler = (-1.571, 1.597e-18, 5.744e-21)
ob_cylinder.scale = (0.1684, 0.2096, 0.3514)

# ---- collection membership
col_collection.objects.link(ob_light)
col_collection.objects.link(ob_camera)
col_collection.objects.link(ob_cylinder)

# ---- scene / render settings (as saved in the file)
scene.camera = ob_camera
scene.frame_start = 1; scene.frame_end = 250; scene.frame_set(1)
scene.render.engine = 'BLENDER_EEVEE_NEXT'
bpy.context.view_layer.update()
